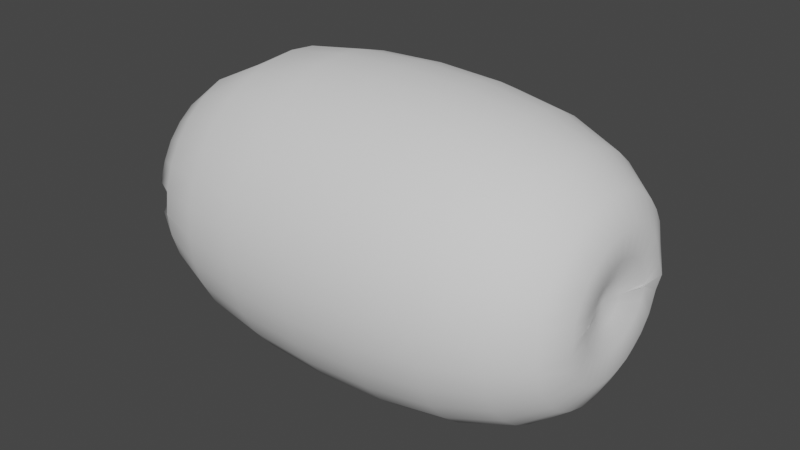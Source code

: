 # Source: boss_2.blend  (saved by Blender 3.6.11; exported with 4.5.12 LTS)
import bpy
from mathutils import Matrix  # noqa: F401  (used for matrix-valued properties, if any)

bpy.ops.wm.read_factory_settings(use_empty=True)
scene = bpy.context.scene
scene.name = 'Scene'

# ---- collections
col_collection = bpy.data.collections.new('Collection'); scene.collection.children.link(col_collection)

# ---- world
world_world = bpy.data.worlds.new('World'); scene.world = world_world
world_world.use_nodes = True; world_world.node_tree.nodes.clear()
_N = world_world.node_tree.nodes; _L = world_world.node_tree.links
n0 = _N.new('ShaderNodeOutputWorld'); n0.name = 'World Output'; n0.location = (300, 300)
n1 = _N.new('ShaderNodeBackground'); n1.name = 'Background'; n1.location = (10, 300)
n1.inputs[0].default_value = (0.05088, 0.05088, 0.05088, 1.0)
_L.new(n1.outputs[0], n0.inputs[0])
n0.is_active_output = True
world_world.color = (0.05088, 0.05088, 0.05088)
world_world.use_sun_shadow = False
world_world.sun_shadow_jitter_overblur = 0.0

# ---- meshes
me_sphere_001 = bpy.data.meshes.new('Sphere.001')
me_sphere_001.from_pydata([(0.0, 0.4683, 1.507), (0.0, 0.7927, 1.188), (0.0, 0.9808, 0.4377), (0.0, 1.0, 1.763e-08), (0.0, 0.9808, -0.4377), (0.0, 0.7953, -1.188), (0.0, 0.0, 1.405), (0.0, -0.1273, 1.436), (0.005544, -0.2792, 1.488), (0.0, -0.4471, 1.503), (0.0, -0.6222, 1.405), (0.0, -0.7927, 1.188), (0.0, -0.9143, 0.8469), (0.0, -0.9808, 0.4377), (0.0, -1.0, 9.256e-09), (0.0, -0.9808, -0.4377), (0.0, -0.9173, -0.8524), (0.004973, -0.805, -1.188), (0.0, -0.6462, -1.35), (0.0, -0.4749, -1.407), (0.0, -0.3336, -1.424), (0.006184, -0.1365, -1.282), (-0.02484, -0.1249, 1.436), (-0.01569, -0.3052, 1.488), (-0.08692, -0.437, 1.496), (-0.1383, -0.6138, 1.405), (-0.1547, -0.7775, 1.188), (-0.179, -0.8997, 0.8524), (-0.1913, -0.9619, 0.4377), (-0.1951, -0.9808, -6.812e-10), (-0.1913, -0.9619, -0.4377), (-0.179, -0.8997, -0.8524), (-0.1531, -0.7852, -1.188), (-0.1076, -0.66, -1.404), (-0.06439, -0.4851, -1.458), (-0.007102, -0.3241, -1.44), (-0.009383, -0.1364, -1.307), (-0.04873, -0.1176, 1.436), (-0.08463, -0.2765, 1.488), (-0.1973, -0.4047, 1.496), (-0.2457, -0.5786, 1.405), (-0.3034, -0.7324, 1.188), (-0.3511, -0.8475, 0.8524), (-0.3753, -0.9061, 0.4377), (-0.3827, -0.9239, -1.829e-08), (-0.3753, -0.9061, -0.4377), (-0.3511, -0.8475, -0.8524), (-0.3033, -0.737, -1.188), (-0.2352, -0.6152, -1.403), (-0.1529, -0.464, -1.48), (-0.06224, -0.3033, -1.469), (-0.02523, -0.131, -1.329), (-0.07074, -0.1059, 1.436), (-0.1266, -0.2616, 1.488), (-0.2475, -0.3602, 1.496), (-0.348, -0.5208, 1.405), (-0.4404, -0.6591, 1.188), (-0.5096, -0.7627, 0.8524), (-0.5449, -0.8155, 0.4377), (-0.5556, -0.8315, -3.452e-08), (-0.5449, -0.8155, -0.4377), (-0.5096, -0.7627, -0.8524), (-0.4409, -0.6615, -1.188), (-0.3502, -0.5509, -1.405), (-0.2382, -0.4208, -1.496), (-0.1161, -0.2753, -1.486), (-0.03864, -0.1203, -1.354), (-0.09004, -0.09004, 1.436), (-0.1799, -0.2149, 1.488), (-0.315, -0.315, 1.496), (-0.4429, -0.4429, 1.405), (-0.5605, -0.5605, 1.188), (-0.6487, -0.6487, 0.8524), (-0.6935, -0.6935, 0.4377), (-0.7071, -0.7071, -4.875e-08), (-0.6935, -0.6935, -0.4377), (-0.6487, -0.6487, -0.8524), (-0.561, -0.5615, -1.188), (-0.4499, -0.4651, -1.405), (-0.3156, -0.3546, -1.496), (-0.1677, -0.2324, -1.488), (-0.05032, -0.1038, -1.38), (-0.009438, -0.00181, -1.229), (-0.1059, -0.07074, 1.436), (-0.2144, -0.1741, 1.488), (-0.3704, -0.2407, 1.496), (-0.5208, -0.348, 1.405), (-0.6591, -0.4404, 1.188), (-0.7627, -0.5096, 0.8524), (-0.8155, -0.5449, 0.4377), (-0.8315, -0.5556, -6.042e-08), (-0.8155, -0.5449, -0.4377), (-0.7627, -0.5096, -0.8524), (-0.6594, -0.4407, -1.188), (-0.5306, -0.3631, -1.405), (-0.3781, -0.276, -1.496), (-0.2102, -0.1804, -1.488), (-0.06039, -0.08168, -1.403), (-0.1176, -0.04873, 1.436), (-0.2455, -0.1166, 1.488), (-0.4116, -0.1705, 1.496), (-0.5786, -0.2393, 1.405), (-0.7324, -0.3034, 1.188), (-0.8475, -0.3511, 0.8524), (-0.9061, -0.3753, 0.4377), (-0.9239, -0.3827, -6.909e-08), (-0.9061, -0.3753, -0.4377), (-0.8475, -0.3511, -0.8524), (-0.7321, -0.3031, -1.188), (-0.5829, -0.2412, -1.378), (-0.4239, -0.1881, -1.496), (-0.2416, -0.122, -1.488), (-0.07068, -0.05461, -1.415), (-0.1249, -0.02484, 1.436), (-0.2638, -0.05729, 1.488), (-0.437, -0.08692, 1.496), (-0.6143, -0.1218, 1.405), (-0.7775, -0.1547, 1.188), (-0.8997, -0.179, 0.8524), (-0.9619, -0.1913, 0.4377), (-0.9808, -0.1951, -7.444e-08), (-0.9619, -0.1913, -0.4377), (-0.8997, -0.179, -0.8524), (-0.7498, -0.1463, -1.149), (-0.5995, -0.116, -1.32), (-0.4517, -0.09395, -1.496), (-0.2608, -0.05923, -1.488), (-0.07856, -0.02458, -1.419), (-0.1273, 1.216e-08, 1.436), (-0.2698, 0.003653, 1.488), (-0.4455, 1.195e-07, 1.496), (-0.6263, -3.024e-06, 1.405), (-0.7927, 1.563e-07, 1.188), (-0.9173, 1.48e-08, 0.8524), (-0.9808, 2.682e-07, 0.4377), (-1.0, 4.47e-07, -7.624e-08), (-0.9808, 2.682e-07, -0.4377), (-0.9173, 1.48e-08, -0.8524), (-0.7469, -0.004327, -1.126), (-0.6007, -0.004838, -1.291), (-0.4608, 0.003034, -1.496), (-0.2673, 0.005531, -1.488), (-0.08107, 0.006759, -1.421), (-0.1249, 0.02484, 1.436), (-0.2693, 0.05397, 1.488), (-0.437, 0.08692, 1.496), (-0.6143, 0.1221, 1.405), (-0.7775, 0.1547, 1.188), (-0.8997, 0.179, 0.8524), (-0.9619, 0.1913, 0.4377), (-0.9808, 0.1951, -7.444e-08), (-0.9619, 0.1913, -0.4377), (-0.8997, 0.179, -0.8524), (-0.7595, 0.1457, -1.163), (-0.601, 0.1106, -1.328), (-0.451, 0.09955, -1.496), (-0.261, 0.07004, -1.488), (-0.0779, 0.03808, -1.422), (-0.1176, 0.04873, 1.436), (-0.2459, 0.1234, 1.488), (-0.4116, 0.1705, 1.496), (-0.5786, 0.2397, 1.405), (-0.7324, 0.3034, 1.188), (-0.8475, 0.3511, 0.8524), (-0.9061, 0.3753, 0.4377), (-0.9239, 0.3827, -6.909e-08), (-0.9061, 0.3753, -0.4377), (-0.8475, 0.3511, -0.8524), (-0.7324, 0.3034, -1.188), (-0.5833, 0.2424, -1.389), (-0.4228, 0.1923, -1.496), (-0.2422, 0.1321, -1.488), (-0.06914, 0.06805, -1.421), (-0.1059, 0.07074, 1.436), (-0.2144, 0.1831, 1.488), (-0.3704, 0.2384, 1.496), (-0.5208, 0.348, 1.405), (-0.6591, 0.4404, 1.188), (-0.7627, 0.5096, 0.8524), (-0.8155, 0.5449, 0.4377), (-0.8315, 0.5556, -6.042e-08), (-0.8155, 0.5449, -0.4377), (-0.7627, 0.5096, -0.8524), (-0.6591, 0.4404, -1.188), (-0.5279, 0.3607, -1.405), (-0.3771, 0.2782, -1.496), (-0.2115, 0.1895, -1.488), (-0.0552, 0.09542, -1.419), (-0.09004, 0.09004, 1.436), (-0.1809, 0.2196, 1.488), (-0.315, 0.315, 1.496), (-0.4429, 0.4429, 1.405), (-0.5605, 0.5605, 1.188), (-0.6487, 0.6487, 0.8524), (-0.6935, 0.6935, 0.4377), (-0.7071, 0.7071, -4.875e-08), (-0.6935, 0.6935, -0.4377), (-0.6487, 0.6487, -0.8524), (-0.5605, 0.5605, -1.188), (-0.4476, 0.4598, -1.405), (-0.3155, 0.3542, -1.496), (-0.17, 0.2402, -1.488), (-0.03814, 0.1184, -1.412), (-0.07074, 0.1059, 1.436), (-0.1275, 0.269, 1.488), (-0.2475, 0.3681, 1.496), (-0.3508, 0.5208, 1.405), (-0.4404, 0.6591, 1.188), (-0.5096, 0.7627, 0.8524), (-0.5449, 0.8155, 0.4377), (-0.5556, 0.8315, -3.452e-08), (-0.5449, 0.8155, -0.4377), (-0.5096, 0.7627, -0.8524), (-0.4404, 0.6591, -1.188), (-0.3496, 0.5399, -1.402), (-0.2427, 0.4095, -1.48), (-0.1197, 0.2818, -1.486), (-0.02304, 0.134, -1.393), (-0.04873, 0.1176, 1.436), (-0.08629, 0.2795, 1.488), (-0.2228, 0.3881, 1.496), (-0.2552, 0.5783, 1.405), (-0.3034, 0.7324, 1.188), (-0.3511, 0.8475, 0.8524), (-0.3753, 0.9061, 0.4377), (-0.3827, 0.9239, -1.829e-08), (-0.3753, 0.9061, -0.4377), (-0.3511, 0.8475, -0.8524), (-0.3034, 0.7326, -1.188), (-0.2376, 0.6007, -1.4), (-0.1712, 0.4276, -1.43), (-0.0694, 0.3052, -1.465), (-0.007786, 0.1429, -1.369), (-0.02484, 0.1249, 1.436), (-0.01774, 0.3107, 1.488), (-0.08692, 0.437, 1.496), (-0.1315, 0.6143, 1.405), (-0.1547, 0.7775, 1.188), (-0.179, 0.8997, 0.8524), (-0.1913, 0.9619, 0.4377), (-0.1951, 0.9808, -6.812e-10), (-0.1913, 0.9619, -0.4377), (-0.179, 0.8997, -0.8524), (-0.1545, 0.7783, -1.188), (-0.1128, 0.646, -1.405), (-0.09768, 0.4333, -1.392), (-0.02234, 0.3108, -1.432), (0.0, 0.1592, -1.346), (0.0, 0.1273, 1.436), (0.004875, 0.2795, 1.488), (0.0, 0.6308, 1.405), (0.0, 0.9173, 0.8524), (0.0, 0.9173, -0.8524), (0.0, 0.6281, -1.402), (0.0, 0.4656, -1.435), (0.0, 0.3113, -1.4), (0.0, 0.1718, -1.326), (0.08182, 0.6458, 1.368), (-0.01287, 0.7017, 0.5098), (-0.01287, 0.8697, 0.008956), (-0.01287, 0.8869, -0.2831), (-0.01287, 0.8697, -0.5751), (-0.01287, 0.7017, -1.076), (-0.2131, -0.2676, 1.359), (0.1054, 0.003323, 1.06), (0.0, -0.1188, 1.3), (0.08182, -0.172, 1.3), (0.08182, -0.3825, 1.359), (0.08182, -0.6263, 1.368), (0.1054, -0.7314, 1.059), (-0.01287, -0.7147, 0.5098), (-0.01287, -0.8261, 0.2857), (-0.01287, -0.8828, 0.008956), (-0.01287, -0.8999, -0.2831), (-0.01287, -0.8828, -0.5751), (-0.01287, -0.8261, -0.8519), (-0.01287, -0.7147, -1.076), (-0.01287, -0.5661, -1.221), (-0.01287, -0.4046, -1.281), (-0.01287, -0.252, -1.276), (-0.01287, -0.1203, -1.241), (0.04412, -0.1685, 1.3), (0.0, -0.3749, 1.359), (0.0, -0.614, 1.368), (-0.02228, -0.7173, 1.059), (-0.1391, -0.7011, 0.5098), (-0.1608, -0.8103, 0.2857), (-0.1719, -0.8659, 0.008956), (-0.1752, -0.8828, -0.2831), (-0.1719, -0.8659, -0.5751), (-0.1608, -0.8103, -0.8519), (-0.1391, -0.7011, -1.076), (-0.1101, -0.5553, -1.221), (-0.07859, -0.3969, -1.281), (-0.04883, -0.2473, -1.276), (-0.02313, -0.1181, -1.241), (0.007859, -0.1582, 1.3), (-0.07777, -0.3526, 1.359), (-0.177, -0.5778, 1.368), (-0.1601, -0.6755, 1.059), (-0.272, -0.6608, 0.5098), (-0.3146, -0.7637, 0.2857), (-0.3363, -0.8161, 0.008956), (-0.3428, -0.8319, -0.2831), (-0.3363, -0.8161, -0.5751), (-0.3146, -0.7637, -0.8519), (-0.272, -0.6608, -1.076), (-0.2151, -0.5235, -1.221), (-0.1533, -0.3743, -1.281), (-0.09487, -0.2333, -1.276), (-0.04448, -0.1116, -1.241), (0.0, -0.1414, 1.3), (-0.1499, -0.3164, 1.359), (-0.2939, -0.5191, 1.368), (-0.2871, -0.6076, 1.059), (-0.3944, -0.5954, 0.5098), (-0.4563, -0.688, 0.2857), (-0.4878, -0.7351, 0.008956), (-0.4973, -0.7494, -0.2831), (-0.4878, -0.7351, -0.5751), (-0.4563, -0.688, -0.8519), (-0.3944, -0.5954, -1.076), (-0.3118, -0.4718, -1.221), (-0.2221, -0.3375, -1.281), (-0.1373, -0.2106, -1.276), (-0.06414, -0.1011, -1.241), (0.0, -0.1188, 1.3), (-0.2131, -0.2676, 1.359), (-0.3964, -0.44, 1.368), (-0.3985, -0.5162, 1.059), (-0.5017, -0.5073, 0.5098), (-0.5805, -0.586, 0.2857), (-0.6205, -0.6261, 0.008956), (-0.6327, -0.6383, -0.2831), (-0.6205, -0.6261, -0.5751), (-0.5805, -0.586, -0.8519), (-0.5017, -0.5073, -1.076), (-0.3966, -0.4022, -1.221), (-0.2824, -0.288, -1.281), (-0.1745, -0.1801, -1.276), (-0.08138, -0.08697, -1.241), (-0.01287, -0.006524, -1.221), (-0.07888, -0.09124, 1.3), (-0.2649, -0.2081, 1.359), (-0.4805, -0.3436, 1.368), (-0.4899, -0.4049, 1.059), (-0.5898, -0.4, 0.5098), (-0.6824, -0.4619, 0.2857), (-0.7295, -0.4933, 0.008956), (-0.7438, -0.5029, -0.2831), (-0.7295, -0.4933, -0.5751), (-0.6824, -0.4619, -0.8519), (-0.5898, -0.4, -1.076), (-0.4662, -0.3174, -1.221), (-0.3319, -0.2277, -1.281), (-0.205, -0.1429, -1.276), (-0.09553, -0.06973, -1.241), (-0.09674, -0.05981, 1.3), (-0.3035, -0.1403, 1.359), (-0.543, -0.2336, 1.368), (-0.5578, -0.2779, 1.059), (-0.6553, -0.2775, 0.5098), (-0.7581, -0.3202, 0.2857), (-0.8105, -0.3418, 0.008956), (-0.8263, -0.3484, -0.2831), (-0.8105, -0.3418, -0.5751), (-0.7581, -0.3202, -0.8519), (-0.6553, -0.2775, -1.076), (-0.5179, -0.2207, -1.221), (-0.3687, -0.1588, -1.281), (-0.2277, -0.1005, -1.276), (-0.106, -0.05006, -1.241), (-0.1077, -0.02571, 1.3), (-0.3272, -0.06676, 1.359), (-0.5814, -0.1143, 1.368), (-0.5996, -0.14, 1.059), (-0.6956, -0.1447, 0.5098), (-0.8048, -0.1664, 0.2857), (-0.8603, -0.1775, 0.008956), (-0.8772, -0.1808, -0.2831), (-0.8603, -0.1775, -0.5751), (-0.8048, -0.1664, -0.8519), (-0.6956, -0.1447, -1.076), (-0.5498, -0.1157, -1.221), (-0.3913, -0.08418, -1.281), (-0.2417, -0.05441, -1.276), (-0.1125, -0.02872, -1.241), (-0.1115, 0.009754, 1.3), (-0.3352, 0.009754, 1.359), (-0.5944, 0.009754, 1.368), (-0.6137, 0.003323, 1.059), (-0.7092, -0.006523, 0.5098), (-0.8205, -0.006524, 0.2857), (-0.8772, -0.006523, 0.008956), (-0.8944, -0.006523, -0.2831), (-0.8772, -0.006523, -0.5751), (-0.8205, -0.006524, -0.8519), (-0.7092, -0.006523, -1.076), (-0.5605, -0.006524, -1.221), (-0.399, -0.006524, -1.281), (-0.2464, -0.006524, -1.276), (-0.1147, -0.006524, -1.241), (-0.1077, 0.04522, 1.3), (-0.3272, 0.08627, 1.359), (-0.5814, 0.1338, 1.368), (-0.5996, 0.1467, 1.059), (-0.6956, 0.1316, 0.5098), (-0.8048, 0.1534, 0.2857), (-0.8603, 0.1644, 0.008956), (-0.8772, 0.1678, -0.2831), (-0.8603, 0.1644, -0.5751), (-0.8048, 0.1534, -0.8519), (-0.6956, 0.1316, -1.076), (-0.5498, 0.1026, -1.221), (-0.3913, 0.07113, -1.281), (-0.2417, 0.04136, -1.276), (-0.1125, 0.01567, -1.241), (-0.09674, 0.07932, 1.3), (-0.3035, 0.1598, 1.359), (-0.543, 0.2531, 1.368), (-0.5578, 0.2845, 1.059), (-0.6553, 0.2645, 0.5098), (-0.7581, 0.3071, 0.2857), (-0.8105, 0.3288, 0.008956), (-0.8263, 0.3354, -0.2831), (-0.8105, 0.3288, -0.5751), (-0.7581, 0.3071, -0.8519), (-0.6553, 0.2645, -1.076), (-0.5179, 0.2076, -1.221), (-0.3687, 0.1458, -1.281), (-0.2277, 0.08741, -1.276), (-0.106, 0.03701, -1.241), (-0.07888, 0.1107, 1.3), (-0.2649, 0.2277, 1.359), (-0.4805, 0.3631, 1.368), (-0.4899, 0.4115, 1.059), (-0.5898, 0.3869, 0.5098), (-0.6824, 0.4488, 0.2857), (-0.7295, 0.4803, 0.008956), (-0.7438, 0.4898, -0.2831), (-0.7295, 0.4803, -0.5751), (-0.6824, 0.4488, -0.8519), (-0.5898, 0.3869, -1.076), (-0.4662, 0.3044, -1.221), (-0.3319, 0.2146, -1.281), (-0.205, 0.1298, -1.276), (-0.09553, 0.05668, -1.241), (0.0, 0.1383, 1.3), (-0.2131, 0.2871, 1.359), (-0.3964, 0.4595, 1.368), (-0.3985, 0.5229, 1.059), (-0.5017, 0.4943, 0.5098), (-0.5805, 0.573, 0.2857), (-0.6205, 0.6131, 0.008956), (-0.6327, 0.6252, -0.2831), (-0.6205, 0.6131, -0.5751), (-0.5805, 0.573, -0.8519), (-0.5017, 0.4943, -1.076), (-0.3966, 0.3891, -1.221), (-0.2824, 0.2749, -1.281), (-0.1745, 0.167, -1.276), (-0.08138, 0.07392, -1.241), (0.0, 0.1609, 1.3), (-0.1499, 0.3359, 1.359), (-0.2939, 0.5386, 1.368), (-0.2871, 0.6142, 1.059), (-0.3944, 0.5823, 0.5098), (-0.4563, 0.6749, 0.2857), (-0.4878, 0.722, 0.008956), (-0.4973, 0.7363, -0.2831), (-0.4878, 0.722, -0.5751), (-0.4563, 0.6749, -0.8519), (-0.3944, 0.5823, -1.076), (-0.3118, 0.4587, -1.221), (-0.2221, 0.3244, -1.281), (-0.1373, 0.1976, -1.276), (-0.06414, 0.08807, -1.241), (0.007859, 0.1777, 1.3), (-0.07777, 0.3721, 1.359), (-0.177, 0.5974, 1.368), (-0.1601, 0.6821, 1.059), (-0.272, 0.6478, 0.5098), (-0.3146, 0.7507, 0.2857), (-0.3363, 0.803, 0.008956), (-0.3428, 0.8189, -0.2831), (-0.3363, 0.803, -0.5751), (-0.3146, 0.7507, -0.8519), (-0.272, 0.6478, -1.076), (-0.2151, 0.5104, -1.221), (-0.1533, 0.3612, -1.281), (-0.09487, 0.2203, -1.276), (-0.04448, 0.09858, -1.241), (0.04412, 0.188, 1.3), (0.0, 0.3944, 1.359), (0.0, 0.6335, 1.368), (-0.02228, 0.724, 1.059), (-0.1391, 0.6881, 0.5098), (-0.1608, 0.7973, 0.2857), (-0.1719, 0.8529, 0.008956), (-0.1752, 0.8697, -0.2831), (-0.1719, 0.8529, -0.5751), (-0.1608, 0.7973, -0.8519), (-0.1391, 0.6881, -1.076), (-0.1101, 0.5423, -1.221), (-0.07859, 0.3839, -1.281), (-0.04883, 0.2342, -1.276), (-0.02313, 0.1051, -1.241), (0.08182, 0.1915, 1.3), (0.08182, 0.402, 1.359), (0.1054, 0.7381, 1.059), (-0.01287, 0.813, 0.2857), (-0.01287, 0.813, -0.8519), (-0.01287, 0.553, -1.221), (-0.01287, 0.3915, -1.281), (-0.01287, 0.2389, -1.276), (-0.01287, 0.1072, -1.241), (-0.07888, -0.09124, 1.3), (-0.2649, -0.2081, 1.359), (-0.1115, 0.009754, 1.3), (-0.3352, 0.009754, 1.359), (-0.1077, 0.04522, 1.3), (-0.3272, 0.08627, 1.359), (-0.07888, 0.1107, 1.3), (-0.2649, 0.2277, 1.359), (0.0, 0.1383, 1.3), (-0.2131, 0.2871, 1.359), (0.0, -0.4489, 1.491), (0.0, -0.4489, 1.491), (0.0, -0.4489, 1.491), (0.0, -0.4489, 1.491), (-0.2208, -0.3604, 1.491), (-0.2208, -0.3604, 1.491), (-0.2208, -0.3604, 1.491), (-0.2208, -0.3604, 1.491), (-0.3474, -0.2154, 1.491), (-0.3474, -0.2154, 1.491), (-0.3474, -0.2154, 1.491), (-0.3474, -0.2154, 1.491), (-0.3474, 0.2379, 1.491), (-0.3474, 0.2379, 1.491), (-0.3474, 0.2379, 1.491), (-0.3474, 0.2379, 1.491), (-0.2208, 0.3829, 1.491), (-0.2208, 0.3829, 1.491), (-0.2208, 0.3829, 1.491), (-0.2208, 0.3829, 1.491), (0.0, 0.4713, 1.491), (0.0, 0.4713, 1.491), (0.0, 0.4713, 1.491), (0.0, 0.4713, 1.491), (-0.244, -0.03047, -1.276), (-0.3952, -0.04535, -1.281), (-0.8688, -0.092, 0.008956), (-0.8126, -0.08647, 0.2857), (-0.1136, -0.01762, -1.241), (-0.8858, -0.09367, -0.2831), (-0.1096, -0.007977, 1.3), (-0.8688, -0.092, -0.5751), (-0.3312, -0.0285, 1.359), (-0.8126, -0.08647, -0.8519), (-0.5879, -0.05229, 1.368), (-0.7024, -0.07561, -1.076), (-0.6066, -0.06835, 1.059), (-0.5551, -0.06111, -1.221), (-0.7024, -0.07561, 0.5098), (-0.5879, 0.07179, 1.368), (-0.3312, 0.04801, 1.359), (-0.7024, 0.06256, -1.076), (-0.8126, 0.07342, -0.8519), (-0.6066, 0.07499, 1.059), (-0.5551, 0.04806, -1.221), (-0.7024, 0.06256, 0.5098), (-0.3952, 0.0323, -1.281), (-0.8126, 0.07342, 0.2857), (-0.244, 0.01742, -1.276), (-0.8688, 0.07895, 0.008956), (-0.1136, 0.004573, -1.241), (-0.8858, 0.08062, -0.2831), (-0.8688, 0.07895, -0.5751), (-0.3312, 0.04801, 1.359), (-0.1096, 0.02749, 1.3), (-0.1096, 0.02749, 1.3), (-0.4053, -0.0359, 1.47), (-0.4053, -0.0359, 1.47), (-0.08809, -0.8914, -0.2831), (-0.08641, -0.8743, 0.008956), (0.06297, -0.1703, 1.3), (-0.01287, -0.1192, -1.241), (-0.08641, -0.8743, -0.5751), (0.04115, -0.3787, 1.359), (-0.08089, -0.8182, -0.8519), (0.01586, -0.6201, 1.368), (-0.07002, -0.7079, -1.076), (0.04939, -0.7244, 1.059), (-0.05552, -0.5607, -1.221), (-0.07002, -0.7079, 0.5098), (-0.03977, -0.4007, -1.281), (-0.08089, -0.8182, 0.2857), (-0.02488, -0.2496, -1.276)], [], [(14, 13, 28, 29), (7, 6, 22), (82, 21, 36), (15, 14, 29, 30), (8, 7, 22, 23), (16, 15, 30, 31), (9, 8, 23, 24), (17, 16, 31, 32), (10, 9, 24, 25), (18, 17, 32, 33), (11, 10, 25, 26), (19, 18, 33, 34), (12, 11, 26, 27), (20, 19, 34, 35), (13, 12, 27, 28), (21, 20, 35, 36), (33, 32, 47, 48), (26, 25, 40, 41), (34, 33, 48, 49), (27, 26, 41, 42), (35, 34, 49, 50), (28, 27, 42, 43), (36, 35, 50, 51), (29, 28, 43, 44), (22, 6, 37), (82, 36, 51), (30, 29, 44, 45), (23, 22, 37, 38), (31, 30, 45, 46), (24, 23, 38, 39), (32, 31, 46, 47), (25, 24, 39, 40), (82, 51, 66), (45, 44, 59, 60), (38, 37, 52, 53), (46, 45, 60, 61), (39, 38, 53, 54), (47, 46, 61, 62), (40, 39, 54, 55), (48, 47, 62, 63), (41, 40, 55, 56), (49, 48, 63, 64), (42, 41, 56, 57), (50, 49, 64, 65), (43, 42, 57, 58), (51, 50, 65, 66), (44, 43, 58, 59), (37, 6, 52), (64, 63, 78, 79), (57, 56, 71, 72), (65, 64, 79, 80), (58, 57, 72, 73), (66, 65, 80, 81), (59, 58, 73, 74), (52, 6, 67), (82, 66, 81), (60, 59, 74, 75), (53, 52, 67, 68), (61, 60, 75, 76), (54, 53, 68, 69), (62, 61, 76, 77), (55, 54, 69, 70), (63, 62, 77, 78), (56, 55, 70, 71), (68, 67, 83, 84), (76, 75, 91, 92), (69, 68, 84, 85), (77, 76, 92, 93), (70, 69, 85, 86), (78, 77, 93, 94), (71, 70, 86, 87), (79, 78, 94, 95), (72, 71, 87, 88), (80, 79, 95, 96), (73, 72, 88, 89), (81, 80, 96, 97), (74, 73, 89, 90), (67, 6, 83), (82, 81, 97), (75, 74, 90, 91), (88, 87, 102, 103), (96, 95, 110, 111), (89, 88, 103, 104), (97, 96, 111, 112), (90, 89, 104, 105), (83, 6, 98), (82, 97, 112), (91, 90, 105, 106), (84, 83, 98, 99), (92, 91, 106, 107), (85, 84, 99, 100), (93, 92, 107, 108), (86, 85, 100, 101), (94, 93, 108, 109), (87, 86, 101, 102), (95, 94, 109, 110), (107, 106, 121, 122), (100, 99, 114, 115), (108, 107, 122, 123), (101, 100, 115, 116), (109, 108, 123, 124), (102, 101, 116, 117), (110, 109, 124, 125), (103, 102, 117, 118), (111, 110, 125, 126), (104, 103, 118, 119), (112, 111, 126, 127), (105, 104, 119, 120), (98, 6, 113), (82, 112, 127), (106, 105, 120, 121), (99, 98, 113, 114), (126, 125, 140, 141), (119, 118, 133, 134), (127, 126, 141, 142), (120, 119, 134, 135), (113, 6, 128), (82, 127, 142), (121, 120, 135, 136), (114, 113, 128, 129), (122, 121, 136, 137), (115, 114, 129, 130), (123, 122, 137, 138), (116, 115, 130, 131), (124, 123, 138, 139), (117, 116, 131, 132), (125, 124, 139, 140), (118, 117, 132, 133), (130, 129, 144, 145), (138, 137, 152, 153), (131, 130, 145, 146), (139, 138, 153, 154), (132, 131, 146, 147), (140, 139, 154, 155), (133, 132, 147, 148), (141, 140, 155, 156), (134, 133, 148, 149), (142, 141, 156, 157), (135, 134, 149, 150), (128, 6, 143), (82, 142, 157), (136, 135, 150, 151), (129, 128, 143, 144), (137, 136, 151, 152), (149, 148, 163, 164), (157, 156, 171, 172), (150, 149, 164, 165), (143, 6, 158), (82, 157, 172), (151, 150, 165, 166), (144, 143, 158, 159), (152, 151, 166, 167), (145, 144, 159, 160), (153, 152, 167, 168), (146, 145, 160, 161), (154, 153, 168, 169), (147, 146, 161, 162), (155, 154, 169, 170), (148, 147, 162, 163), (156, 155, 170, 171), (168, 167, 182, 183), (161, 160, 175, 176), (169, 168, 183, 184), (162, 161, 176, 177), (170, 169, 184, 185), (163, 162, 177, 178), (171, 170, 185, 186), (164, 163, 178, 179), (172, 171, 186, 187), (165, 164, 179, 180), (158, 6, 173), (82, 172, 187), (166, 165, 180, 181), (159, 158, 173, 174), (167, 166, 181, 182), (160, 159, 174, 175), (187, 186, 201, 202), (180, 179, 194, 195), (173, 6, 188), (82, 187, 202), (181, 180, 195, 196), (174, 173, 188, 189), (182, 181, 196, 197), (175, 174, 189, 190), (183, 182, 197, 198), (176, 175, 190, 191), (184, 183, 198, 199), (177, 176, 191, 192), (185, 184, 199, 200), (178, 177, 192, 193), (186, 185, 200, 201), (179, 178, 193, 194), (199, 198, 213, 214), (192, 191, 206, 207), (200, 199, 214, 215), (193, 192, 207, 208), (201, 200, 215, 216), (194, 193, 208, 209), (202, 201, 216, 217), (195, 194, 209, 210), (188, 6, 203), (82, 202, 217), (196, 195, 210, 211), (189, 188, 203, 204), (197, 196, 211, 212), (190, 189, 204, 205), (198, 197, 212, 213), (191, 190, 205, 206), (203, 6, 218), (82, 217, 232), (211, 210, 225, 226), (204, 203, 218, 219), (212, 211, 226, 227), (205, 204, 219, 220), (213, 212, 227, 228), (206, 205, 220, 221), (214, 213, 228, 229), (207, 206, 221, 222), (215, 214, 229, 230), (208, 207, 222, 223), (216, 215, 230, 231), (209, 208, 223, 224), (217, 216, 231, 232), (210, 209, 224, 225), (222, 221, 236, 237), (230, 229, 244, 245), (223, 222, 237, 238), (231, 230, 245, 246), (224, 223, 238, 239), (232, 231, 246, 247), (225, 224, 239, 240), (218, 6, 233), (82, 232, 247), (226, 225, 240, 241), (219, 218, 233, 234), (227, 226, 241, 242), (220, 219, 234, 235), (228, 227, 242, 243), (221, 220, 235, 236), (229, 228, 243, 244), (241, 240, 3, 4), (234, 233, 248, 249), (242, 241, 4, 252), (235, 234, 249, 0), (243, 242, 252, 5), (236, 235, 0, 250), (244, 243, 5, 253), (237, 236, 250, 1), (245, 244, 253, 254), (238, 237, 1, 251), (246, 245, 254, 255), (239, 238, 251, 2), (247, 246, 255, 256), (240, 239, 2, 3), (233, 6, 248), (82, 247, 256), (558, 583, 388), (263, 265, 516, 517), (584, 585, 287, 288), (266, 264, 281, 586), (341, 280, 587, 295), (588, 584, 288, 289), (589, 586, 281, 282), (590, 588, 289, 290), (591, 589, 282, 283), (592, 590, 290, 291), (593, 591, 283, 284), (594, 592, 291, 292), (595, 593, 284, 285), (596, 594, 292, 293), (597, 595, 285, 286), (598, 596, 293, 294), (585, 597, 286, 287), (587, 598, 294, 295), (292, 291, 306, 307), (285, 284, 299, 300), (293, 292, 307, 308), (286, 285, 300, 301), (294, 293, 308, 309), (287, 286, 301, 302), (295, 294, 309, 310), (288, 287, 302, 303), (281, 264, 296), (341, 295, 310), (289, 288, 303, 304), (312, 311, 530, 531), (290, 289, 304, 305), (283, 282, 297, 298), (291, 290, 305, 306), (284, 283, 298, 299), (341, 310, 325), (304, 303, 318, 319), (297, 296, 311, 312), (305, 304, 319, 320), (298, 297, 312, 313), (306, 305, 320, 321), (299, 298, 313, 314), (307, 306, 321, 322), (300, 299, 314, 315), (308, 307, 322, 323), (301, 300, 315, 316), (309, 308, 323, 324), (302, 301, 316, 317), (310, 309, 324, 325), (303, 302, 317, 318), (296, 264, 311), (323, 322, 337, 338), (316, 315, 330, 331), (324, 323, 338, 339), (317, 316, 331, 332), (325, 324, 339, 340), (318, 317, 332, 333), (311, 264, 326), (341, 325, 340), (319, 318, 333, 334), (358, 343, 535, 537), (320, 319, 334, 335), (313, 312, 327, 328), (321, 320, 335, 336), (314, 313, 328, 329), (322, 321, 336, 337), (315, 314, 329, 330), (448, 433, 523, 525), (335, 334, 350, 351), (328, 327, 343, 344), (336, 335, 351, 352), (329, 328, 344, 345), (337, 336, 352, 353), (330, 329, 345, 346), (338, 337, 353, 354), (331, 330, 346, 347), (339, 338, 354, 355), (332, 331, 347, 348), (340, 339, 355, 356), (333, 332, 348, 349), (326, 264, 342), (341, 340, 356), (334, 333, 349, 350), (347, 346, 361, 362), (355, 354, 369, 370), (348, 347, 362, 363), (356, 355, 370, 371), (349, 348, 363, 364), (342, 264, 357), (341, 356, 371), (350, 349, 364, 365), (417, 432, 540, 538), (351, 350, 365, 366), (344, 343, 358, 359), (352, 351, 366, 367), (345, 344, 359, 360), (353, 352, 367, 368), (346, 345, 360, 361), (354, 353, 368, 369), (366, 365, 380, 381), (359, 358, 373, 374), (367, 366, 381, 382), (360, 359, 374, 375), (368, 367, 382, 383), (361, 360, 375, 376), (369, 368, 383, 384), (362, 361, 376, 377), (370, 369, 384, 385), (363, 362, 377, 378), (371, 370, 385, 386), (364, 363, 378, 379), (357, 264, 372), (341, 371, 386), (365, 364, 379, 380), (358, 357, 372, 373), (550, 551, 399, 400), (552, 553, 392, 393), (554, 550, 400, 401), (555, 552, 393, 394), (372, 264, 387, 556), (341, 386, 554, 401), (557, 555, 394, 395), (558, 556, 582, 583), (559, 557, 395, 396), (560, 558, 388, 389), (561, 559, 396, 397), (562, 560, 389, 390), (563, 561, 397, 398), (564, 562, 390, 391), (551, 563, 398, 399), (553, 564, 391, 392), (565, 566, 403, 404), (567, 568, 411, 412), (569, 565, 404, 405), (570, 567, 412, 413), (571, 569, 405, 406), (572, 570, 413, 414), (573, 571, 406, 407), (574, 572, 414, 415), (575, 573, 407, 408), (576, 574, 415, 416), (577, 575, 408, 409), (387, 264, 402, 580), (341, 401, 576, 416), (578, 577, 409, 410), (566, 388, 519, 579), (568, 578, 410, 411), (408, 407, 422, 423), (416, 415, 430, 431), (409, 408, 423, 424), (402, 264, 417), (341, 416, 431), (410, 409, 424, 425), (403, 402, 417, 418), (411, 410, 425, 426), (404, 403, 418, 419), (412, 411, 426, 427), (405, 404, 419, 420), (413, 412, 427, 428), (406, 405, 420, 421), (414, 413, 428, 429), (407, 406, 421, 422), (415, 414, 429, 430), (427, 426, 441, 442), (420, 419, 434, 435), (428, 427, 442, 443), (421, 420, 435, 436), (429, 428, 443, 444), (422, 421, 436, 437), (430, 429, 444, 445), (423, 422, 437, 438), (431, 430, 445, 446), (424, 423, 438, 439), (417, 264, 432), (341, 431, 446), (425, 424, 439, 440), (343, 342, 534, 535), (426, 425, 440, 441), (419, 418, 433, 434), (446, 445, 460, 461), (439, 438, 453, 454), (432, 264, 447), (341, 446, 461), (440, 439, 454, 455), (326, 342, 516, 265), (441, 440, 455, 456), (434, 433, 448, 449), (442, 441, 456, 457), (435, 434, 449, 450), (443, 442, 457, 458), (436, 435, 450, 451), (444, 443, 458, 459), (437, 436, 451, 452), (445, 444, 459, 460), (438, 437, 452, 453), (458, 457, 472, 473), (451, 450, 465, 466), (459, 458, 473, 474), (452, 451, 466, 467), (460, 459, 474, 475), (453, 452, 467, 468), (461, 460, 475, 476), (454, 453, 468, 469), (447, 264, 462), (341, 461, 476), (455, 454, 469, 470), (326, 327, 533, 532), (456, 455, 470, 471), (449, 448, 463, 464), (457, 456, 471, 472), (450, 449, 464, 465), (462, 264, 477), (341, 476, 491), (470, 469, 484, 485), (463, 462, 477, 478), (471, 470, 485, 486), (464, 463, 478, 479), (472, 471, 486, 487), (465, 464, 479, 480), (473, 472, 487, 488), (466, 465, 480, 481), (474, 473, 488, 489), (467, 466, 481, 482), (475, 474, 489, 490), (468, 467, 482, 483), (476, 475, 490, 491), (469, 468, 483, 484), (481, 480, 495, 496), (489, 488, 503, 504), (482, 481, 496, 497), (490, 489, 504, 505), (483, 482, 497, 498), (491, 490, 505, 506), (484, 483, 498, 499), (477, 264, 492), (341, 491, 506), (485, 484, 499, 500), (357, 358, 537, 536), (486, 485, 500, 501), (479, 478, 493, 494), (487, 486, 501, 502), (480, 479, 494, 495), (488, 487, 502, 503), (500, 499, 260, 261), (493, 492, 507, 508), (501, 500, 261, 511), (494, 493, 508, 257), (502, 501, 511, 262), (495, 494, 257, 509), (503, 502, 262, 512), (496, 495, 509, 258), (504, 503, 512, 513), (497, 496, 258, 510), (505, 504, 513, 514), (498, 497, 510, 259), (506, 505, 514, 515), (499, 498, 259, 260), (492, 264, 507), (341, 506, 515), (523, 522, 524, 525), (377, 376, 564, 553), (447, 448, 525, 524), (432, 447, 524, 522), (342, 343, 517, 516), (580, 402, 520, 581), (343, 327, 263, 517), (402, 403, 521, 520), (327, 326, 265, 263), (433, 432, 522, 523), (527, 526, 528, 529), (531, 530, 532, 533), (535, 534, 536, 537), (539, 538, 540, 541), (543, 542, 544, 545), (547, 546, 548, 549), (311, 326, 532, 530), (296, 297, 529, 528), (492, 493, 549, 548), (282, 281, 526, 527), (478, 477, 546, 547), (477, 492, 548, 546), (433, 418, 539, 541), (327, 312, 531, 533), (462, 463, 545, 544), (281, 296, 528, 526), (448, 447, 542, 543), (432, 433, 541, 540), (493, 478, 547, 549), (447, 462, 544, 542), (418, 417, 538, 539), (297, 282, 527, 529), (342, 357, 536, 534), (463, 448, 543, 545), (384, 383, 563, 551), (376, 375, 562, 564), (383, 382, 561, 563), (375, 374, 560, 562), (382, 381, 559, 561), (374, 373, 558, 560), (381, 380, 557, 559), (373, 372, 556, 558), (380, 379, 555, 557), (379, 378, 552, 555), (386, 385, 550, 554), (378, 377, 553, 552), (385, 384, 551, 550), (396, 395, 578, 568), (403, 566, 579, 521), (395, 394, 577, 578), (394, 393, 575, 577), (401, 400, 574, 576), (393, 392, 573, 575), (400, 399, 572, 574), (392, 391, 571, 573), (399, 398, 570, 572), (391, 390, 569, 571), (398, 397, 567, 570), (390, 389, 565, 569), (397, 396, 568, 567), (389, 388, 566, 565), (387, 580, 581, 518), (579, 519, 583, 388), (521, 579, 581, 520), (583, 582, 581, 579), (581, 582, 556, 387), (280, 279, 598, 587), (272, 271, 597, 585), (279, 278, 596, 598), (271, 270, 595, 597), (278, 277, 594, 596), (270, 269, 593, 595), (277, 276, 592, 594), (269, 268, 591, 593), (276, 275, 590, 592), (268, 267, 589, 591), (275, 274, 588, 590), (267, 266, 586, 589), (274, 273, 584, 588), (273, 272, 585, 584)])
me_sphere_001.polygons.foreach_set('use_smooth', [True] * 594)
_uv = me_sphere_001.uv_layers.new(name='UVMap')
_uv.uv.foreach_set('vector', [0.25, 0.5, 0.25, 0.5625, 0.2188, 0.5625, 0.2187, 0.5, 0.25, 0.9375, 0.2344, 1.0, 0.2188, 0.9375, 0.2344, 0.0, 0.25, 0.0625, 0.2188, 0.0625, 0.25, 0.4375, 0.25, 0.5, 0.2187, 0.5, 0.2188, 0.4375, 0.25, 0.875, 0.25, 0.9375, 0.2188, 0.9375, 0.2188, 0.875, 0.25, 0.375, 0.25, 0.4375, 0.2188, 0.4375, 0.2188, 0.375, 0.25, 0.8125, 0.25, 0.875, 0.2188, 0.875, 0.2188, 0.8125, 0.25, 0.3125, 0.25, 0.375, 0.2188, 0.375, 0.2188, 0.3125, 0.25, 0.75, 0.25, 0.8125, 0.2188, 0.8125, 0.2188, 0.75, 0.25, 0.25, 0.25, 0.3125, 0.2188, 0.3125, 0.2188, 0.25, 0.25, 0.6875, 0.25, 0.75, 0.2188, 0.75, 0.2188, 0.6875, 0.25, 0.1875, 0.25, 0.25, 0.2188, 0.25, 0.2188, 0.1875, 0.25, 0.625, 0.25, 0.6875, 0.2188, 0.6875, 0.2188, 0.625, 0.25, 0.125, 0.25, 0.1875, 0.2188, 0.1875, 0.2188, 0.125, 0.25, 0.5625, 0.25, 0.625, 0.2188, 0.625, 0.2188, 0.5625, 0.25, 0.0625, 0.25, 0.125, 0.2188, 0.125, 0.2188, 0.0625, 0.2188, 0.25, 0.2188, 0.3125, 0.1875, 0.3125, 0.1875, 0.25, 0.2188, 0.6875, 0.2188, 0.75, 0.1875, 0.75, 0.1875, 0.6875, 0.2188, 0.1875, 0.2188, 0.25, 0.1875, 0.25, 0.1875, 0.1875, 0.2188, 0.625, 0.2188, 0.6875, 0.1875, 0.6875, 0.1875, 0.625, 0.2188, 0.125, 0.2188, 0.1875, 0.1875, 0.1875, 0.1875, 0.125, 0.2188, 0.5625, 0.2188, 0.625, 0.1875, 0.625, 0.1875, 0.5625, 0.2188, 0.0625, 0.2188, 0.125, 0.1875, 0.125, 0.1875, 0.0625, 0.2187, 0.5, 0.2188, 0.5625, 0.1875, 0.5625, 0.1875, 0.5, 0.2188, 0.9375, 0.2031, 1.0, 0.1875, 0.9375, 0.2031, 0.0, 0.2188, 0.0625, 0.1875, 0.0625, 0.2188, 0.4375, 0.2187, 0.5, 0.1875, 0.5, 0.1875, 0.4375, 0.2188, 0.875, 0.2188, 0.9375, 0.1875, 0.9375, 0.1875, 0.875, 0.2188, 0.375, 0.2188, 0.4375, 0.1875, 0.4375, 0.1875, 0.375, 0.2188, 0.8125, 0.2188, 0.875, 0.1875, 0.875, 0.1875, 0.8125, 0.2188, 0.3125, 0.2188, 0.375, 0.1875, 0.375, 0.1875, 0.3125, 0.2188, 0.75, 0.2188, 0.8125, 0.1875, 0.8125, 0.1875, 0.75, 0.1719, 0.0, 0.1875, 0.0625, 0.1563, 0.0625, 0.1875, 0.4375, 0.1875, 0.5, 0.1562, 0.5, 0.1562, 0.4375, 0.1875, 0.875, 0.1875, 0.9375, 0.1563, 0.9375, 0.1562, 0.875, 0.1875, 0.375, 0.1875, 0.4375, 0.1562, 0.4375, 0.1563, 0.375, 0.1875, 0.8125, 0.1875, 0.875, 0.1562, 0.875, 0.1562, 0.8125, 0.1875, 0.3125, 0.1875, 0.375, 0.1563, 0.375, 0.1562, 0.3125, 0.1875, 0.75, 0.1875, 0.8125, 0.1562, 0.8125, 0.1563, 0.75, 0.1875, 0.25, 0.1875, 0.3125, 0.1562, 0.3125, 0.1563, 0.25, 0.1875, 0.6875, 0.1875, 0.75, 0.1563, 0.75, 0.1562, 0.6875, 0.1875, 0.1875, 0.1875, 0.25, 0.1563, 0.25, 0.1562, 0.1875, 0.1875, 0.625, 0.1875, 0.6875, 0.1562, 0.6875, 0.1563, 0.625, 0.1875, 0.125, 0.1875, 0.1875, 0.1562, 0.1875, 0.1562, 0.125, 0.1875, 0.5625, 0.1875, 0.625, 0.1563, 0.625, 0.1562, 0.5625, 0.1875, 0.0625, 0.1875, 0.125, 0.1562, 0.125, 0.1563, 0.0625, 0.1875, 0.5, 0.1875, 0.5625, 0.1562, 0.5625, 0.1562, 0.5, 0.1875, 0.9375, 0.1719, 1.0, 0.1563, 0.9375, 0.1562, 0.1875, 0.1563, 0.25, 0.125, 0.25, 0.125, 0.1875, 0.1563, 0.625, 0.1562, 0.6875, 0.125, 0.6875, 0.125, 0.625, 0.1562, 0.125, 0.1562, 0.1875, 0.125, 0.1875, 0.125, 0.125, 0.1562, 0.5625, 0.1563, 0.625, 0.125, 0.625, 0.125, 0.5625, 0.1563, 0.0625, 0.1562, 0.125, 0.125, 0.125, 0.125, 0.0625, 0.1562, 0.5, 0.1562, 0.5625, 0.125, 0.5625, 0.125, 0.5, 0.1563, 0.9375, 0.1406, 1.0, 0.125, 0.9375, 0.1406, 0.0, 0.1563, 0.0625, 0.125, 0.0625, 0.1562, 0.4375, 0.1562, 0.5, 0.125, 0.5, 0.125, 0.4375, 0.1562, 0.875, 0.1563, 0.9375, 0.125, 0.9375, 0.125, 0.875, 0.1563, 0.375, 0.1562, 0.4375, 0.125, 0.4375, 0.125, 0.375, 0.1562, 0.8125, 0.1562, 0.875, 0.125, 0.875, 0.125, 0.8125, 0.1562, 0.3125, 0.1563, 0.375, 0.125, 0.375, 0.125, 0.3125, 0.1563, 0.75, 0.1562, 0.8125, 0.125, 0.8125, 0.125, 0.75, 0.1563, 0.25, 0.1562, 0.3125, 0.125, 0.3125, 0.125, 0.25, 0.1562, 0.6875, 0.1563, 0.75, 0.125, 0.75, 0.125, 0.6875, 0.125, 0.875, 0.125, 0.9375, 0.09375, 0.9375, 0.09375, 0.875, 0.125, 0.375, 0.125, 0.4375, 0.09375, 0.4375, 0.09375, 0.375, 0.125, 0.8125, 0.125, 0.875, 0.09375, 0.875, 0.09375, 0.8125, 0.125, 0.3125, 0.125, 0.375, 0.09375, 0.375, 0.09375, 0.3125, 0.125, 0.75, 0.125, 0.8125, 0.09375, 0.8125, 0.09375, 0.75, 0.125, 0.25, 0.125, 0.3125, 0.09375, 0.3125, 0.09375, 0.25, 0.125, 0.6875, 0.125, 0.75, 0.09375, 0.75, 0.09375, 0.6875, 0.125, 0.1875, 0.125, 0.25, 0.09375, 0.25, 0.09375, 0.1875, 0.125, 0.625, 0.125, 0.6875, 0.09375, 0.6875, 0.09375, 0.625, 0.125, 0.125, 0.125, 0.1875, 0.09375, 0.1875, 0.09375, 0.125, 0.125, 0.5625, 0.125, 0.625, 0.09375, 0.625, 0.09375, 0.5625, 0.125, 0.0625, 0.125, 0.125, 0.09375, 0.125, 0.09375, 0.0625, 0.125, 0.5, 0.125, 0.5625, 0.09375, 0.5625, 0.09375, 0.5, 0.125, 0.9375, 0.1094, 1.0, 0.09375, 0.9375, 0.1094, 0.0, 0.125, 0.0625, 0.09375, 0.0625, 0.125, 0.4375, 0.125, 0.5, 0.09375, 0.5, 0.09375, 0.4375, 0.09375, 0.625, 0.09375, 0.6875, 0.0625, 0.6875, 0.0625, 0.625, 0.09375, 0.125, 0.09375, 0.1875, 0.0625, 0.1875, 0.0625, 0.125, 0.09375, 0.5625, 0.09375, 0.625, 0.0625, 0.625, 0.0625, 0.5625, 0.09375, 0.0625, 0.09375, 0.125, 0.0625, 0.125, 0.0625, 0.0625, 0.09375, 0.5, 0.09375, 0.5625, 0.0625, 0.5625, 0.0625, 0.5, 0.09375, 0.9375, 0.07812, 1.0, 0.0625, 0.9375, 0.07812, 0.0, 0.09375, 0.0625, 0.0625, 0.0625, 0.09375, 0.4375, 0.09375, 0.5, 0.0625, 0.5, 0.0625, 0.4375, 0.09375, 0.875, 0.09375, 0.9375, 0.0625, 0.9375, 0.0625, 0.875, 0.09375, 0.375, 0.09375, 0.4375, 0.0625, 0.4375, 0.0625, 0.375, 0.09375, 0.8125, 0.09375, 0.875, 0.0625, 0.875, 0.0625, 0.8125, 0.09375, 0.3125, 0.09375, 0.375, 0.0625, 0.375, 0.0625, 0.3125, 0.09375, 0.75, 0.09375, 0.8125, 0.0625, 0.8125, 0.0625, 0.75, 0.09375, 0.25, 0.09375, 0.3125, 0.0625, 0.3125, 0.0625, 0.25, 0.09375, 0.6875, 0.09375, 0.75, 0.0625, 0.75, 0.0625, 0.6875, 0.09375, 0.1875, 0.09375, 0.25, 0.0625, 0.25, 0.0625, 0.1875, 0.0625, 0.375, 0.0625, 0.4375, 0.03125, 0.4375, 0.03125, 0.375, 0.0625, 0.8125, 0.0625, 0.875, 0.03125, 0.875, 0.03125, 0.8125, 0.0625, 0.3125, 0.0625, 0.375, 0.03125, 0.375, 0.03125, 0.3125, 0.0625, 0.75, 0.0625, 0.8125, 0.03125, 0.8125, 0.03125, 0.75, 0.0625, 0.25, 0.0625, 0.3125, 0.03125, 0.3125, 0.03125, 0.25, 0.0625, 0.6875, 0.0625, 0.75, 0.03125, 0.75, 0.03125, 0.6875, 0.0625, 0.1875, 0.0625, 0.25, 0.03125, 0.25, 0.03125, 0.1875, 0.0625, 0.625, 0.0625, 0.6875, 0.03125, 0.6875, 0.03125, 0.625, 0.0625, 0.125, 0.0625, 0.1875, 0.03125, 0.1875, 0.03125, 0.125, 0.0625, 0.5625, 0.0625, 0.625, 0.03125, 0.625, 0.03125, 0.5625, 0.0625, 0.0625, 0.0625, 0.125, 0.03125, 0.125, 0.03125, 0.0625, 0.0625, 0.5, 0.0625, 0.5625, 0.03125, 0.5625, 0.03125, 0.5, 0.0625, 0.9375, 0.04688, 1.0, 0.03125, 0.9375, 0.04688, 0.0, 0.0625, 0.0625, 0.03125, 0.0625, 0.0625, 0.4375, 0.0625, 0.5, 0.03125, 0.5, 0.03125, 0.4375, 0.0625, 0.875, 0.0625, 0.9375, 0.03125, 0.9375, 0.03125, 0.875, 0.03125, 0.125, 0.03125, 0.1875, 0.0, 0.1875, 0.0, 0.125, 0.03125, 0.5625, 0.03125, 0.625, 0.0, 0.625, 0.0, 0.5625, 0.03125, 0.0625, 0.03125, 0.125, 0.0, 0.125, 0.0, 0.0625, 0.03125, 0.5, 0.03125, 0.5625, 0.0, 0.5625, 0.0, 0.5, 0.03125, 0.9375, 0.01562, 1.0, 0.0, 0.9375, 0.01562, 0.0, 0.03125, 0.0625, 0.0, 0.0625, 0.03125, 0.4375, 0.03125, 0.5, 0.0, 0.5, 0.0, 0.4375, 0.03125, 0.875, 0.03125, 0.9375, 0.0, 0.9375, 0.0, 0.875, 0.03125, 0.375, 0.03125, 0.4375, 0.0, 0.4375, 0.0, 0.375, 0.03125, 0.8125, 0.03125, 0.875, 0.0, 0.875, 0.0, 0.8125, 0.03125, 0.3125, 0.03125, 0.375, 0.0, 0.375, 0.0, 0.3125, 0.03125, 0.75, 0.03125, 0.8125, 0.0, 0.8125, 0.0, 0.75, 0.03125, 0.25, 0.03125, 0.3125, 0.0, 0.3125, 0.0, 0.25, 0.03125, 0.6875, 0.03125, 0.75, 0.0, 0.75, 0.0, 0.6875, 0.03125, 0.1875, 0.03125, 0.25, 0.0, 0.25, 0.0, 0.1875, 0.03125, 0.625, 0.03125, 0.6875, 0.0, 0.6875, 0.0, 0.625, 1.0, 0.8125, 1.0, 0.875, 0.9687, 0.875, 0.9687, 0.8125, 1.0, 0.3125, 1.0, 0.375, 0.9688, 0.375, 0.9687, 0.3125, 1.0, 0.75, 1.0, 0.8125, 0.9687, 0.8125, 0.9688, 0.75, 1.0, 0.25, 1.0, 0.3125, 0.9687, 0.3125, 0.9688, 0.25, 1.0, 0.6875, 1.0, 0.75, 0.9688, 0.75, 0.9687, 0.6875, 1.0, 0.1875, 1.0, 0.25, 0.9688, 0.25, 0.9687, 0.1875, 1.0, 0.625, 1.0, 0.6875, 0.9687, 0.6875, 0.9688, 0.625, 1.0, 0.125, 1.0, 0.1875, 0.9687, 0.1875, 0.9687, 0.125, 1.0, 0.5625, 1.0, 0.625, 0.9688, 0.625, 0.9687, 0.5625, 1.0, 0.0625, 1.0, 0.125, 0.9687, 0.125, 0.9688, 0.0625, 1.0, 0.5, 1.0, 0.5625, 0.9687, 0.5625, 0.9687, 0.5, 1.0, 0.9375, 0.9844, 1.0, 0.9688, 0.9375, 0.9844, 0.0, 1.0, 0.0625, 0.9688, 0.0625, 1.0, 0.4375, 1.0, 0.5, 0.9687, 0.5, 0.9687, 0.4375, 1.0, 0.875, 1.0, 0.9375, 0.9688, 0.9375, 0.9687, 0.875, 1.0, 0.375, 1.0, 0.4375, 0.9687, 0.4375, 0.9688, 0.375, 0.9687, 0.5625, 0.9688, 0.625, 0.9375, 0.625, 0.9375, 0.5625, 0.9688, 0.0625, 0.9687, 0.125, 0.9375, 0.125, 0.9375, 0.0625, 0.9687, 0.5, 0.9687, 0.5625, 0.9375, 0.5625, 0.9375, 0.5, 0.9688, 0.9375, 0.9531, 1.0, 0.9375, 0.9375, 0.9531, 0.0, 0.9688, 0.0625, 0.9375, 0.0625, 0.9687, 0.4375, 0.9687, 0.5, 0.9375, 0.5, 0.9375, 0.4375, 0.9687, 0.875, 0.9688, 0.9375, 0.9375, 0.9375, 0.9375, 0.875, 0.9688, 0.375, 0.9687, 0.4375, 0.9375, 0.4375, 0.9375, 0.375, 0.9687, 0.8125, 0.9687, 0.875, 0.9375, 0.875, 0.9375, 0.8125, 0.9687, 0.3125, 0.9688, 0.375, 0.9375, 0.375, 0.9375, 0.3125, 0.9688, 0.75, 0.9687, 0.8125, 0.9375, 0.8125, 0.9375, 0.75, 0.9688, 0.25, 0.9687, 0.3125, 0.9375, 0.3125, 0.9375, 0.25, 0.9687, 0.6875, 0.9688, 0.75, 0.9375, 0.75, 0.9375, 0.6875, 0.9687, 0.1875, 0.9688, 0.25, 0.9375, 0.25, 0.9375, 0.1875, 0.9688, 0.625, 0.9687, 0.6875, 0.9375, 0.6875, 0.9375, 0.625, 0.9687, 0.125, 0.9687, 0.1875, 0.9375, 0.1875, 0.9375, 0.125, 0.9375, 0.3125, 0.9375, 0.375, 0.9062, 0.375, 0.9062, 0.3125, 0.9375, 0.75, 0.9375, 0.8125, 0.9062, 0.8125, 0.9062, 0.75, 0.9375, 0.25, 0.9375, 0.3125, 0.9062, 0.3125, 0.9062, 0.25, 0.9375, 0.6875, 0.9375, 0.75, 0.9062, 0.75, 0.9062, 0.6875, 0.9375, 0.1875, 0.9375, 0.25, 0.9062, 0.25, 0.9062, 0.1875, 0.9375, 0.625, 0.9375, 0.6875, 0.9062, 0.6875, 0.9062, 0.625, 0.9375, 0.125, 0.9375, 0.1875, 0.9062, 0.1875, 0.9062, 0.125, 0.9375, 0.5625, 0.9375, 0.625, 0.9062, 0.625, 0.9062, 0.5625, 0.9375, 0.0625, 0.9375, 0.125, 0.9062, 0.125, 0.9062, 0.0625, 0.9375, 0.5, 0.9375, 0.5625, 0.9062, 0.5625, 0.9062, 0.5, 0.9375, 0.9375, 0.9219, 1.0, 0.9062, 0.9375, 0.9219, 0.0, 0.9375, 0.0625, 0.9062, 0.0625, 0.9375, 0.4375, 0.9375, 0.5, 0.9062, 0.5, 0.9062, 0.4375, 0.9375, 0.875, 0.9375, 0.9375, 0.9062, 0.9375, 0.9062, 0.875, 0.9375, 0.375, 0.9375, 0.4375, 0.9062, 0.4375, 0.9062, 0.375, 0.9375, 0.8125, 0.9375, 0.875, 0.9062, 0.875, 0.9062, 0.8125, 0.9062, 0.0625, 0.9062, 0.125, 0.875, 0.125, 0.875, 0.0625, 0.9062, 0.5, 0.9062, 0.5625, 0.875, 0.5625, 0.875, 0.5, 0.9062, 0.9375, 0.8906, 1.0, 0.875, 0.9375, 0.8906, 0.0, 0.9062, 0.0625, 0.875, 0.0625, 0.9062, 0.4375, 0.9062, 0.5, 0.875, 0.5, 0.875, 0.4375, 0.9062, 0.875, 0.9062, 0.9375, 0.875, 0.9375, 0.875, 0.875, 0.9062, 0.375, 0.9062, 0.4375, 0.875, 0.4375, 0.875, 0.375, 0.9062, 0.8125, 0.9062, 0.875, 0.875, 0.875, 0.875, 0.8125, 0.9062, 0.3125, 0.9062, 0.375, 0.875, 0.375, 0.875, 0.3125, 0.9062, 0.75, 0.9062, 0.8125, 0.875, 0.8125, 0.875, 0.75, 0.9062, 0.25, 0.9062, 0.3125, 0.875, 0.3125, 0.875, 0.25, 0.9062, 0.6875, 0.9062, 0.75, 0.875, 0.75, 0.875, 0.6875, 0.9062, 0.1875, 0.9062, 0.25, 0.875, 0.25, 0.875, 0.1875, 0.9062, 0.625, 0.9062, 0.6875, 0.875, 0.6875, 0.875, 0.625, 0.9062, 0.125, 0.9062, 0.1875, 0.875, 0.1875, 0.875, 0.125, 0.9062, 0.5625, 0.9062, 0.625, 0.875, 0.625, 0.875, 0.5625, 0.875, 0.25, 0.875, 0.3125, 0.8437, 0.3125, 0.8438, 0.25, 0.875, 0.6875, 0.875, 0.75, 0.8438, 0.75, 0.8437, 0.6875, 0.875, 0.1875, 0.875, 0.25, 0.8438, 0.25, 0.8437, 0.1875, 0.875, 0.625, 0.875, 0.6875, 0.8437, 0.6875, 0.8438, 0.625, 0.875, 0.125, 0.875, 0.1875, 0.8437, 0.1875, 0.8438, 0.125, 0.875, 0.5625, 0.875, 0.625, 0.8438, 0.625, 0.8437, 0.5625, 0.875, 0.0625, 0.875, 0.125, 0.8438, 0.125, 0.8438, 0.0625, 0.875, 0.5, 0.875, 0.5625, 0.8437, 0.5625, 0.8437, 0.5, 0.875, 0.9375, 0.8594, 1.0, 0.8438, 0.9375, 0.8594, 0.0, 0.875, 0.0625, 0.8438, 0.0625, 0.875, 0.4375, 0.875, 0.5, 0.8437, 0.5, 0.8437, 0.4375, 0.875, 0.875, 0.875, 0.9375, 0.8438, 0.9375, 0.8438, 0.875, 0.875, 0.375, 0.875, 0.4375, 0.8437, 0.4375, 0.8438, 0.375, 0.875, 0.8125, 0.875, 0.875, 0.8438, 0.875, 0.8437, 0.8125, 0.875, 0.3125, 0.875, 0.375, 0.8438, 0.375, 0.8437, 0.3125, 0.875, 0.75, 0.875, 0.8125, 0.8437, 0.8125, 0.8438, 0.75, 0.8438, 0.9375, 0.8281, 1.0, 0.8125, 0.9375, 0.8281, 0.0, 0.8438, 0.0625, 0.8125, 0.0625, 0.8437, 0.4375, 0.8437, 0.5, 0.8125, 0.5, 0.8125, 0.4375, 0.8438, 0.875, 0.8438, 0.9375, 0.8125, 0.9375, 0.8125, 0.875, 0.8438, 0.375, 0.8437, 0.4375, 0.8125, 0.4375, 0.8125, 0.375, 0.8437, 0.8125, 0.8438, 0.875, 0.8125, 0.875, 0.8125, 0.8125, 0.8437, 0.3125, 0.8438, 0.375, 0.8125, 0.375, 0.8125, 0.3125, 0.8438, 0.75, 0.8437, 0.8125, 0.8125, 0.8125, 0.8125, 0.75, 0.8438, 0.25, 0.8437, 0.3125, 0.8125, 0.3125, 0.8125, 0.25, 0.8437, 0.6875, 0.8438, 0.75, 0.8125, 0.75, 0.8125, 0.6875, 0.8437, 0.1875, 0.8438, 0.25, 0.8125, 0.25, 0.8125, 0.1875, 0.8438, 0.625, 0.8437, 0.6875, 0.8125, 0.6875, 0.8125, 0.625, 0.8438, 0.125, 0.8437, 0.1875, 0.8125, 0.1875, 0.8125, 0.125, 0.8437, 0.5625, 0.8438, 0.625, 0.8125, 0.625, 0.8125, 0.5625, 0.8438, 0.0625, 0.8438, 0.125, 0.8125, 0.125, 0.8125, 0.0625, 0.8437, 0.5, 0.8437, 0.5625, 0.8125, 0.5625, 0.8125, 0.5, 0.8125, 0.6875, 0.8125, 0.75, 0.7812, 0.75, 0.7812, 0.6875, 0.8125, 0.1875, 0.8125, 0.25, 0.7812, 0.25, 0.7812, 0.1875, 0.8125, 0.625, 0.8125, 0.6875, 0.7812, 0.6875, 0.7812, 0.625, 0.8125, 0.125, 0.8125, 0.1875, 0.7812, 0.1875, 0.7812, 0.125, 0.8125, 0.5625, 0.8125, 0.625, 0.7812, 0.625, 0.7812, 0.5625, 0.8125, 0.0625, 0.8125, 0.125, 0.7812, 0.125, 0.7812, 0.0625, 0.8125, 0.5, 0.8125, 0.5625, 0.7812, 0.5625, 0.7812, 0.5, 0.8125, 0.9375, 0.7969, 1.0, 0.7812, 0.9375, 0.7969, 0.0, 0.8125, 0.0625, 0.7812, 0.0625, 0.8125, 0.4375, 0.8125, 0.5, 0.7812, 0.5, 0.7812, 0.4375, 0.8125, 0.875, 0.8125, 0.9375, 0.7812, 0.9375, 0.7812, 0.875, 0.8125, 0.375, 0.8125, 0.4375, 0.7812, 0.4375, 0.7812, 0.375, 0.8125, 0.8125, 0.8125, 0.875, 0.7812, 0.875, 0.7812, 0.8125, 0.8125, 0.3125, 0.8125, 0.375, 0.7812, 0.375, 0.7812, 0.3125, 0.8125, 0.75, 0.8125, 0.8125, 0.7812, 0.8125, 0.7812, 0.75, 0.8125, 0.25, 0.8125, 0.3125, 0.7812, 0.3125, 0.7812, 0.25, 0.7812, 0.4375, 0.7812, 0.5, 0.75, 0.5, 0.75, 0.4375, 0.7812, 0.875, 0.7812, 0.9375, 0.75, 0.9375, 0.75, 0.875, 0.7812, 0.375, 0.7812, 0.4375, 0.75, 0.4375, 0.75, 0.375, 0.7812, 0.8125, 0.7812, 0.875, 0.75, 0.875, 0.75, 0.8125, 0.7812, 0.3125, 0.7812, 0.375, 0.75, 0.375, 0.75, 0.3125, 0.7812, 0.75, 0.7812, 0.8125, 0.75, 0.8125, 0.75, 0.75, 0.7812, 0.25, 0.7812, 0.3125, 0.75, 0.3125, 0.75, 0.25, 0.7812, 0.6875, 0.7812, 0.75, 0.75, 0.75, 0.75, 0.6875, 0.7812, 0.1875, 0.7812, 0.25, 0.75, 0.25, 0.75, 0.1875, 0.7812, 0.625, 0.7812, 0.6875, 0.75, 0.6875, 0.75, 0.625, 0.7812, 0.125, 0.7812, 0.1875, 0.75, 0.1875, 0.75, 0.125, 0.7812, 0.5625, 0.7812, 0.625, 0.75, 0.625, 0.75, 0.5625, 0.7812, 0.0625, 0.7812, 0.125, 0.75, 0.125, 0.75, 0.0625, 0.7812, 0.5, 0.7812, 0.5625, 0.75, 0.5625, 0.75, 0.5, 0.7812, 0.9375, 0.7656, 1.0, 0.75, 0.9375, 0.7656, 0.0, 0.7812, 0.0625, 0.75, 0.0625, 0.01562, 0.875, 0.01562, 0.875, 0.0, 0.875, 0.125, 0.875, 0.125, 0.9375, 0.09375, 0.9375, 0.09375, 0.875, 0.2344, 0.5, 0.2344, 0.5625, 0.2188, 0.5625, 0.2187, 0.5, 0.25, 0.9375, 0.2344, 1.0, 0.2188, 0.9375, 0.2344, 0.9375, 0.2344, 0.0, 0.25, 0.0625, 0.2344, 0.0625, 0.2188, 0.0625, 0.2344, 0.4375, 0.2344, 0.5, 0.2187, 0.5, 0.2188, 0.4375, 0.2344, 0.875, 0.2344, 0.9375, 0.2188, 0.9375, 0.2188, 0.875, 0.2344, 0.375, 0.2344, 0.4375, 0.2188, 0.4375, 0.2188, 0.375, 0.2344, 0.8125, 0.2344, 0.875, 0.2188, 0.875, 0.2188, 0.8125, 0.2344, 0.3125, 0.2344, 0.375, 0.2188, 0.375, 0.2188, 0.3125, 0.2344, 0.75, 0.2344, 0.8125, 0.2188, 0.8125, 0.2188, 0.75, 0.2344, 0.25, 0.2344, 0.3125, 0.2188, 0.3125, 0.2188, 0.25, 0.2344, 0.6875, 0.2344, 0.75, 0.2188, 0.75, 0.2188, 0.6875, 0.2344, 0.1875, 0.2344, 0.25, 0.2188, 0.25, 0.2188, 0.1875, 0.2344, 0.625, 0.2344, 0.6875, 0.2188, 0.6875, 0.2188, 0.625, 0.2344, 0.125, 0.2344, 0.1875, 0.2188, 0.1875, 0.2188, 0.125, 0.2344, 0.5625, 0.2344, 0.625, 0.2188, 0.625, 0.2188, 0.5625, 0.2344, 0.0625, 0.2344, 0.125, 0.2188, 0.125, 0.2188, 0.0625, 0.2188, 0.25, 0.2188, 0.3125, 0.1875, 0.3125, 0.1875, 0.25, 0.2188, 0.6875, 0.2188, 0.75, 0.1875, 0.75, 0.1875, 0.6875, 0.2188, 0.1875, 0.2188, 0.25, 0.1875, 0.25, 0.1875, 0.1875, 0.2188, 0.625, 0.2188, 0.6875, 0.1875, 0.6875, 0.1875, 0.625, 0.2188, 0.125, 0.2188, 0.1875, 0.1875, 0.1875, 0.1875, 0.125, 0.2188, 0.5625, 0.2188, 0.625, 0.1875, 0.625, 0.1875, 0.5625, 0.2188, 0.0625, 0.2188, 0.125, 0.1875, 0.125, 0.1875, 0.0625, 0.2187, 0.5, 0.2188, 0.5625, 0.1875, 0.5625, 0.1875, 0.5, 0.2188, 0.9375, 0.2031, 1.0, 0.1875, 0.9375, 0.2031, 0.0, 0.2188, 0.0625, 0.1875, 0.0625, 0.2188, 0.4375, 0.2187, 0.5, 0.1875, 0.5, 0.1875, 0.4375, 0.1562, 0.875, 0.1563, 0.9375, 0.1563, 0.9375, 0.1562, 0.875, 0.2188, 0.375, 0.2188, 0.4375, 0.1875, 0.4375, 0.1875, 0.375, 0.2188, 0.8125, 0.2188, 0.875, 0.1875, 0.875, 0.1875, 0.8125, 0.2188, 0.3125, 0.2188, 0.375, 0.1875, 0.375, 0.1875, 0.3125, 0.2188, 0.75, 0.2188, 0.8125, 0.1875, 0.8125, 0.1875, 0.75, 0.1719, 0.0, 0.1875, 0.0625, 0.1563, 0.0625, 0.1875, 0.4375, 0.1875, 0.5, 0.1562, 0.5, 0.1562, 0.4375, 0.1875, 0.875, 0.1875, 0.9375, 0.1563, 0.9375, 0.1562, 0.875, 0.1875, 0.375, 0.1875, 0.4375, 0.1562, 0.4375, 0.1563, 0.375, 0.1875, 0.8125, 0.1875, 0.875, 0.1562, 0.875, 0.1562, 0.8125, 0.1875, 0.3125, 0.1875, 0.375, 0.1563, 0.375, 0.1562, 0.3125, 0.1875, 0.75, 0.1875, 0.8125, 0.1562, 0.8125, 0.1563, 0.75, 0.1875, 0.25, 0.1875, 0.3125, 0.1562, 0.3125, 0.1563, 0.25, 0.1875, 0.6875, 0.1875, 0.75, 0.1563, 0.75, 0.1562, 0.6875, 0.1875, 0.1875, 0.1875, 0.25, 0.1563, 0.25, 0.1562, 0.1875, 0.1875, 0.625, 0.1875, 0.6875, 0.1562, 0.6875, 0.1563, 0.625, 0.1875, 0.125, 0.1875, 0.1875, 0.1562, 0.1875, 0.1562, 0.125, 0.1875, 0.5625, 0.1875, 0.625, 0.1563, 0.625, 0.1562, 0.5625, 0.1875, 0.0625, 0.1875, 0.125, 0.1562, 0.125, 0.1563, 0.0625, 0.1875, 0.5, 0.1875, 0.5625, 0.1562, 0.5625, 0.1562, 0.5, 0.1875, 0.9375, 0.1719, 1.0, 0.1563, 0.9375, 0.1562, 0.1875, 0.1563, 0.25, 0.125, 0.25, 0.125, 0.1875, 0.1563, 0.625, 0.1562, 0.6875, 0.125, 0.6875, 0.125, 0.625, 0.1562, 0.125, 0.1562, 0.1875, 0.125, 0.1875, 0.125, 0.125, 0.1562, 0.5625, 0.1563, 0.625, 0.125, 0.625, 0.125, 0.5625, 0.1563, 0.0625, 0.1562, 0.125, 0.125, 0.125, 0.125, 0.0625, 0.1562, 0.5, 0.1562, 0.5625, 0.125, 0.5625, 0.125, 0.5, 0.1563, 0.9375, 0.1406, 1.0, 0.125, 0.9375, 0.1406, 0.0, 0.1563, 0.0625, 0.125, 0.0625, 0.1562, 0.4375, 0.1562, 0.5, 0.125, 0.5, 0.125, 0.4375, 0.0625, 0.875, 0.09375, 0.875, 0.09375, 0.875, 0.0625, 0.875, 0.1563, 0.375, 0.1562, 0.4375, 0.125, 0.4375, 0.125, 0.375, 0.1562, 0.8125, 0.1562, 0.875, 0.125, 0.875, 0.125, 0.8125, 0.1562, 0.3125, 0.1563, 0.375, 0.125, 0.375, 0.125, 0.3125, 0.1563, 0.75, 0.1562, 0.8125, 0.125, 0.8125, 0.125, 0.75, 0.1563, 0.25, 0.1562, 0.3125, 0.125, 0.3125, 0.125, 0.25, 0.1562, 0.6875, 0.1563, 0.75, 0.125, 0.75, 0.125, 0.6875, 0.875, 0.875, 0.9062, 0.875, 0.9062, 0.875, 0.875, 0.875, 0.125, 0.375, 0.125, 0.4375, 0.09375, 0.4375, 0.09375, 0.375, 0.125, 0.8125, 0.125, 0.875, 0.09375, 0.875, 0.09375, 0.8125, 0.125, 0.3125, 0.125, 0.375, 0.09375, 0.375, 0.09375, 0.3125, 0.125, 0.75, 0.125, 0.8125, 0.09375, 0.8125, 0.09375, 0.75, 0.125, 0.25, 0.125, 0.3125, 0.09375, 0.3125, 0.09375, 0.25, 0.125, 0.6875, 0.125, 0.75, 0.09375, 0.75, 0.09375, 0.6875, 0.125, 0.1875, 0.125, 0.25, 0.09375, 0.25, 0.09375, 0.1875, 0.125, 0.625, 0.125, 0.6875, 0.09375, 0.6875, 0.09375, 0.625, 0.125, 0.125, 0.125, 0.1875, 0.09375, 0.1875, 0.09375, 0.125, 0.125, 0.5625, 0.125, 0.625, 0.09375, 0.625, 0.09375, 0.5625, 0.125, 0.0625, 0.125, 0.125, 0.09375, 0.125, 0.09375, 0.0625, 0.125, 0.5, 0.125, 0.5625, 0.09375, 0.5625, 0.09375, 0.5, 0.125, 0.9375, 0.1094, 1.0, 0.09375, 0.9375, 0.1094, 0.0, 0.125, 0.0625, 0.09375, 0.0625, 0.125, 0.4375, 0.125, 0.5, 0.09375, 0.5, 0.09375, 0.4375, 0.09375, 0.625, 0.09375, 0.6875, 0.0625, 0.6875, 0.0625, 0.625, 0.09375, 0.125, 0.09375, 0.1875, 0.0625, 0.1875, 0.0625, 0.125, 0.09375, 0.5625, 0.09375, 0.625, 0.0625, 0.625, 0.0625, 0.5625, 0.09375, 0.0625, 0.09375, 0.125, 0.0625, 0.125, 0.0625, 0.0625, 0.09375, 0.5, 0.09375, 0.5625, 0.0625, 0.5625, 0.0625, 0.5, 0.09375, 0.9375, 0.07812, 1.0, 0.0625, 0.9375, 0.07812, 0.0, 0.09375, 0.0625, 0.0625, 0.0625, 0.09375, 0.4375, 0.09375, 0.5, 0.0625, 0.5, 0.0625, 0.4375, 0.9375, 0.9375, 0.9062, 0.9375, 0.9062, 0.9375, 0.9375, 0.9375, 0.09375, 0.375, 0.09375, 0.4375, 0.0625, 0.4375, 0.0625, 0.375, 0.09375, 0.8125, 0.09375, 0.875, 0.0625, 0.875, 0.0625, 0.8125, 0.09375, 0.3125, 0.09375, 0.375, 0.0625, 0.375, 0.0625, 0.3125, 0.09375, 0.75, 0.09375, 0.8125, 0.0625, 0.8125, 0.0625, 0.75, 0.09375, 0.25, 0.09375, 0.3125, 0.0625, 0.3125, 0.0625, 0.25, 0.09375, 0.6875, 0.09375, 0.75, 0.0625, 0.75, 0.0625, 0.6875, 0.09375, 0.1875, 0.09375, 0.25, 0.0625, 0.25, 0.0625, 0.1875, 0.0625, 0.375, 0.0625, 0.4375, 0.03125, 0.4375, 0.03125, 0.375, 0.0625, 0.8125, 0.0625, 0.875, 0.03125, 0.875, 0.03125, 0.8125, 0.0625, 0.3125, 0.0625, 0.375, 0.03125, 0.375, 0.03125, 0.3125, 0.0625, 0.75, 0.0625, 0.8125, 0.03125, 0.8125, 0.03125, 0.75, 0.0625, 0.25, 0.0625, 0.3125, 0.03125, 0.3125, 0.03125, 0.25, 0.0625, 0.6875, 0.0625, 0.75, 0.03125, 0.75, 0.03125, 0.6875, 0.0625, 0.1875, 0.0625, 0.25, 0.03125, 0.25, 0.03125, 0.1875, 0.0625, 0.625, 0.0625, 0.6875, 0.03125, 0.6875, 0.03125, 0.625, 0.0625, 0.125, 0.0625, 0.1875, 0.03125, 0.1875, 0.03125, 0.125, 0.0625, 0.5625, 0.0625, 0.625, 0.03125, 0.625, 0.03125, 0.5625, 0.0625, 0.0625, 0.0625, 0.125, 0.03125, 0.125, 0.03125, 0.0625, 0.0625, 0.5, 0.0625, 0.5625, 0.03125, 0.5625, 0.03125, 0.5, 0.0625, 0.9375, 0.04688, 1.0, 0.03125, 0.9375, 0.04688, 0.0, 0.0625, 0.0625, 0.03125, 0.0625, 0.0625, 0.4375, 0.0625, 0.5, 0.03125, 0.5, 0.03125, 0.4375, 0.0625, 0.875, 0.0625, 0.9375, 0.03125, 0.9375, 0.03125, 0.875, 0.01562, 0.125, 0.01562, 0.1875, 0.0, 0.1875, 0.0, 0.125, 0.01562, 0.5625, 0.01562, 0.625, 0.0, 0.625, 0.0, 0.5625, 0.01562, 0.0625, 0.01562, 0.125, 0.0, 0.125, 0.0, 0.0625, 0.01562, 0.5, 0.01562, 0.5625, 0.0, 0.5625, 0.0, 0.5, 0.03125, 0.9375, 0.01562, 1.0, 0.0, 0.9375, 0.01562, 0.9375, 0.01562, 0.0, 0.03125, 0.0625, 0.01562, 0.0625, 0.0, 0.0625, 0.01562, 0.4375, 0.01562, 0.5, 0.0, 0.5, 0.0, 0.4375, 0.01562, 0.875, 0.01562, 0.9375, 0.01562, 0.9375, 0.01562, 0.875, 0.01562, 0.375, 0.01562, 0.4375, 0.0, 0.4375, 0.0, 0.375, 0.01562, 0.8125, 0.01562, 0.875, 0.0, 0.875, 0.0, 0.8125, 0.01562, 0.3125, 0.01562, 0.375, 0.0, 0.375, 0.0, 0.3125, 0.01562, 0.75, 0.01562, 0.8125, 0.0, 0.8125, 0.0, 0.75, 0.01562, 0.25, 0.01562, 0.3125, 0.0, 0.3125, 0.0, 0.25, 0.01562, 0.6875, 0.01562, 0.75, 0.0, 0.75, 0.0, 0.6875, 0.01562, 0.1875, 0.01562, 0.25, 0.0, 0.25, 0.0, 0.1875, 0.01562, 0.625, 0.01562, 0.6875, 0.0, 0.6875, 0.0, 0.625, 0.9844, 0.8125, 0.9844, 0.875, 0.9687, 0.875, 0.9687, 0.8125, 0.9844, 0.3125, 0.9844, 0.375, 0.9688, 0.375, 0.9687, 0.3125, 0.9844, 0.75, 0.9844, 0.8125, 0.9687, 0.8125, 0.9688, 0.75, 0.9844, 0.25, 0.9844, 0.3125, 0.9687, 0.3125, 0.9688, 0.25, 0.9844, 0.6875, 0.9844, 0.75, 0.9688, 0.75, 0.9687, 0.6875, 0.9844, 0.1875, 0.9844, 0.25, 0.9688, 0.25, 0.9687, 0.1875, 0.9844, 0.625, 0.9844, 0.6875, 0.9687, 0.6875, 0.9688, 0.625, 0.9844, 0.125, 0.9844, 0.1875, 0.9687, 0.1875, 0.9687, 0.125, 0.9844, 0.5625, 0.9844, 0.625, 0.9688, 0.625, 0.9687, 0.5625, 0.9844, 0.0625, 0.9844, 0.125, 0.9687, 0.125, 0.9688, 0.0625, 0.9844, 0.5, 0.9844, 0.5625, 0.9687, 0.5625, 0.9687, 0.5, 1.0, 0.9375, 0.9844, 1.0, 0.9688, 0.9375, 0.9844, 0.9375, 0.9844, 0.0, 1.0, 0.0625, 0.9844, 0.0625, 0.9688, 0.0625, 0.9844, 0.4375, 0.9844, 0.5, 0.9687, 0.5, 0.9687, 0.4375, 0.9844, 0.875, 1.0, 0.875, 1.0, 0.875, 0.9844, 0.875, 0.9844, 0.375, 0.9844, 0.4375, 0.9687, 0.4375, 0.9688, 0.375, 0.9687, 0.5625, 0.9688, 0.625, 0.9375, 0.625, 0.9375, 0.5625, 0.9688, 0.0625, 0.9687, 0.125, 0.9375, 0.125, 0.9375, 0.0625, 0.9687, 0.5, 0.9687, 0.5625, 0.9375, 0.5625, 0.9375, 0.5, 0.9688, 0.9375, 0.9531, 1.0, 0.9375, 0.9375, 0.9531, 0.0, 0.9688, 0.0625, 0.9375, 0.0625, 0.9687, 0.4375, 0.9687, 0.5, 0.9375, 0.5, 0.9375, 0.4375, 0.9687, 0.875, 0.9688, 0.9375, 0.9375, 0.9375, 0.9375, 0.875, 0.9688, 0.375, 0.9687, 0.4375, 0.9375, 0.4375, 0.9375, 0.375, 0.9687, 0.8125, 0.9687, 0.875, 0.9375, 0.875, 0.9375, 0.8125, 0.9687, 0.3125, 0.9688, 0.375, 0.9375, 0.375, 0.9375, 0.3125, 0.9688, 0.75, 0.9687, 0.8125, 0.9375, 0.8125, 0.9375, 0.75, 0.9688, 0.25, 0.9687, 0.3125, 0.9375, 0.3125, 0.9375, 0.25, 0.9687, 0.6875, 0.9688, 0.75, 0.9375, 0.75, 0.9375, 0.6875, 0.9687, 0.1875, 0.9688, 0.25, 0.9375, 0.25, 0.9375, 0.1875, 0.9688, 0.625, 0.9687, 0.6875, 0.9375, 0.6875, 0.9375, 0.625, 0.9687, 0.125, 0.9687, 0.1875, 0.9375, 0.1875, 0.9375, 0.125, 0.9375, 0.3125, 0.9375, 0.375, 0.9062, 0.375, 0.9062, 0.3125, 0.9375, 0.75, 0.9375, 0.8125, 0.9062, 0.8125, 0.9062, 0.75, 0.9375, 0.25, 0.9375, 0.3125, 0.9062, 0.3125, 0.9062, 0.25, 0.9375, 0.6875, 0.9375, 0.75, 0.9062, 0.75, 0.9062, 0.6875, 0.9375, 0.1875, 0.9375, 0.25, 0.9062, 0.25, 0.9062, 0.1875, 0.9375, 0.625, 0.9375, 0.6875, 0.9062, 0.6875, 0.9062, 0.625, 0.9375, 0.125, 0.9375, 0.1875, 0.9062, 0.1875, 0.9062, 0.125, 0.9375, 0.5625, 0.9375, 0.625, 0.9062, 0.625, 0.9062, 0.5625, 0.9375, 0.0625, 0.9375, 0.125, 0.9062, 0.125, 0.9062, 0.0625, 0.9375, 0.5, 0.9375, 0.5625, 0.9062, 0.5625, 0.9062, 0.5, 0.9375, 0.9375, 0.9219, 1.0, 0.9062, 0.9375, 0.9219, 0.0, 0.9375, 0.0625, 0.9062, 0.0625, 0.9375, 0.4375, 0.9375, 0.5, 0.9062, 0.5, 0.9062, 0.4375, 0.09375, 0.875, 0.09375, 0.9375, 0.09375, 0.9375, 0.09375, 0.875, 0.9375, 0.375, 0.9375, 0.4375, 0.9062, 0.4375, 0.9062, 0.375, 0.9375, 0.8125, 0.9375, 0.875, 0.9062, 0.875, 0.9062, 0.8125, 0.9062, 0.0625, 0.9062, 0.125, 0.875, 0.125, 0.875, 0.0625, 0.9062, 0.5, 0.9062, 0.5625, 0.875, 0.5625, 0.875, 0.5, 0.9062, 0.9375, 0.8906, 1.0, 0.875, 0.9375, 0.8906, 0.0, 0.9062, 0.0625, 0.875, 0.0625, 0.9062, 0.4375, 0.9062, 0.5, 0.875, 0.5, 0.875, 0.4375, 0.125, 0.9375, 0.09375, 0.9375, 0.09375, 0.9375, 0.125, 0.9375, 0.9062, 0.375, 0.9062, 0.4375, 0.875, 0.4375, 0.875, 0.375, 0.9062, 0.8125, 0.9062, 0.875, 0.875, 0.875, 0.875, 0.8125, 0.9062, 0.3125, 0.9062, 0.375, 0.875, 0.375, 0.875, 0.3125, 0.9062, 0.75, 0.9062, 0.8125, 0.875, 0.8125, 0.875, 0.75, 0.9062, 0.25, 0.9062, 0.3125, 0.875, 0.3125, 0.875, 0.25, 0.9062, 0.6875, 0.9062, 0.75, 0.875, 0.75, 0.875, 0.6875, 0.9062, 0.1875, 0.9062, 0.25, 0.875, 0.25, 0.875, 0.1875, 0.9062, 0.625, 0.9062, 0.6875, 0.875, 0.6875, 0.875, 0.625, 0.9062, 0.125, 0.9062, 0.1875, 0.875, 0.1875, 0.875, 0.125, 0.9062, 0.5625, 0.9062, 0.625, 0.875, 0.625, 0.875, 0.5625, 0.875, 0.25, 0.875, 0.3125, 0.8437, 0.3125, 0.8438, 0.25, 0.875, 0.6875, 0.875, 0.75, 0.8438, 0.75, 0.8437, 0.6875, 0.875, 0.1875, 0.875, 0.25, 0.8438, 0.25, 0.8437, 0.1875, 0.875, 0.625, 0.875, 0.6875, 0.8437, 0.6875, 0.8438, 0.625, 0.875, 0.125, 0.875, 0.1875, 0.8437, 0.1875, 0.8438, 0.125, 0.875, 0.5625, 0.875, 0.625, 0.8438, 0.625, 0.8437, 0.5625, 0.875, 0.0625, 0.875, 0.125, 0.8438, 0.125, 0.8438, 0.0625, 0.875, 0.5, 0.875, 0.5625, 0.8437, 0.5625, 0.8437, 0.5, 0.875, 0.9375, 0.8594, 1.0, 0.8438, 0.9375, 0.8594, 0.0, 0.875, 0.0625, 0.8438, 0.0625, 0.875, 0.4375, 0.875, 0.5, 0.8437, 0.5, 0.8437, 0.4375, 0.125, 0.9375, 0.125, 0.875, 0.125, 0.875, 0.125, 0.9375, 0.875, 0.375, 0.875, 0.4375, 0.8437, 0.4375, 0.8438, 0.375, 0.875, 0.8125, 0.875, 0.875, 0.8438, 0.875, 0.8437, 0.8125, 0.875, 0.3125, 0.875, 0.375, 0.8438, 0.375, 0.8437, 0.3125, 0.875, 0.75, 0.875, 0.8125, 0.8437, 0.8125, 0.8438, 0.75, 0.8438, 0.9375, 0.8281, 1.0, 0.8125, 0.9375, 0.8281, 0.0, 0.8438, 0.0625, 0.8125, 0.0625, 0.8437, 0.4375, 0.8437, 0.5, 0.8125, 0.5, 0.8125, 0.4375, 0.8438, 0.875, 0.8438, 0.9375, 0.8125, 0.9375, 0.8125, 0.875, 0.8438, 0.375, 0.8437, 0.4375, 0.8125, 0.4375, 0.8125, 0.375, 0.8437, 0.8125, 0.8438, 0.875, 0.8125, 0.875, 0.8125, 0.8125, 0.8437, 0.3125, 0.8438, 0.375, 0.8125, 0.375, 0.8125, 0.3125, 0.8438, 0.75, 0.8437, 0.8125, 0.8125, 0.8125, 0.8125, 0.75, 0.8438, 0.25, 0.8437, 0.3125, 0.8125, 0.3125, 0.8125, 0.25, 0.8437, 0.6875, 0.8438, 0.75, 0.8125, 0.75, 0.8125, 0.6875, 0.8437, 0.1875, 0.8438, 0.25, 0.8125, 0.25, 0.8125, 0.1875, 0.8438, 0.625, 0.8437, 0.6875, 0.8125, 0.6875, 0.8125, 0.625, 0.8438, 0.125, 0.8437, 0.1875, 0.8125, 0.1875, 0.8125, 0.125, 0.8437, 0.5625, 0.8438, 0.625, 0.8125, 0.625, 0.8125, 0.5625, 0.8438, 0.0625, 0.8438, 0.125, 0.8125, 0.125, 0.8125, 0.0625, 0.8437, 0.5, 0.8437, 0.5625, 0.8125, 0.5625, 0.8125, 0.5, 0.8125, 0.6875, 0.8125, 0.75, 0.7812, 0.75, 0.7812, 0.6875, 0.8125, 0.1875, 0.8125, 0.25, 0.7812, 0.25, 0.7812, 0.1875, 0.8125, 0.625, 0.8125, 0.6875, 0.7812, 0.6875, 0.7812, 0.625, 0.8125, 0.125, 0.8125, 0.1875, 0.7812, 0.1875, 0.7812, 0.125, 0.8125, 0.5625, 0.8125, 0.625, 0.7812, 0.625, 0.7812, 0.5625, 0.8125, 0.0625, 0.8125, 0.125, 0.7812, 0.125, 0.7812, 0.0625, 0.8125, 0.5, 0.8125, 0.5625, 0.7812, 0.5625, 0.7812, 0.5, 0.8125, 0.9375, 0.7969, 1.0, 0.7812, 0.9375, 0.7969, 0.0, 0.8125, 0.0625, 0.7812, 0.0625, 0.8125, 0.4375, 0.8125, 0.5, 0.7812, 0.5, 0.7812, 0.4375, 0.0625, 0.9375, 0.0625, 0.875, 0.0625, 0.875, 0.0625, 0.9375, 0.8125, 0.375, 0.8125, 0.4375, 0.7812, 0.4375, 0.7812, 0.375, 0.8125, 0.8125, 0.8125, 0.875, 0.7812, 0.875, 0.7812, 0.8125, 0.8125, 0.3125, 0.8125, 0.375, 0.7812, 0.375, 0.7812, 0.3125, 0.8125, 0.75, 0.8125, 0.8125, 0.7812, 0.8125, 0.7812, 0.75, 0.8125, 0.25, 0.8125, 0.3125, 0.7812, 0.3125, 0.7812, 0.25, 0.7812, 0.4375, 0.7812, 0.5, 0.75, 0.5, 0.75, 0.4375, 0.7812, 0.875, 0.7812, 0.9375, 0.75, 0.9375, 0.75, 0.875, 0.7812, 0.375, 0.7812, 0.4375, 0.75, 0.4375, 0.75, 0.375, 0.7812, 0.8125, 0.7812, 0.875, 0.75, 0.875, 0.75, 0.8125, 0.7812, 0.3125, 0.7812, 0.375, 0.75, 0.375, 0.75, 0.3125, 0.7812, 0.75, 0.7812, 0.8125, 0.75, 0.8125, 0.75, 0.75, 0.7812, 0.25, 0.7812, 0.3125, 0.75, 0.3125, 0.75, 0.25, 0.7812, 0.6875, 0.7812, 0.75, 0.75, 0.75, 0.75, 0.6875, 0.7812, 0.1875, 0.7812, 0.25, 0.75, 0.25, 0.75, 0.1875, 0.7812, 0.625, 0.7812, 0.6875, 0.75, 0.6875, 0.75, 0.625, 0.7812, 0.125, 0.7812, 0.1875, 0.75, 0.1875, 0.75, 0.125, 0.7812, 0.5625, 0.7812, 0.625, 0.75, 0.625, 0.75, 0.5625, 0.7812, 0.0625, 0.7812, 0.125, 0.75, 0.125, 0.75, 0.0625, 0.7812, 0.5, 0.7812, 0.5625, 0.75, 0.5625, 0.75, 0.5, 0.7812, 0.9375, 0.7656, 1.0, 0.75, 0.9375, 0.7656, 0.0, 0.7812, 0.0625, 0.75, 0.0625, 0.9062, 0.875, 0.9062, 0.9375, 0.875, 0.9375, 0.875, 0.875, 0.03125, 0.625, 0.03125, 0.6875, 0.01562, 0.6875, 0.01562, 0.625, 0.875, 0.9375, 0.875, 0.875, 0.875, 0.875, 0.875, 0.9375, 0.9062, 0.9375, 0.875, 0.9375, 0.875, 0.9375, 0.9062, 0.9375, 0.09375, 0.9375, 0.09375, 0.875, 0.09375, 0.875, 0.09375, 0.9375, 0.9844, 0.9375, 0.9688, 0.9375, 0.9688, 0.9375, 0.9844, 0.9375, 0.09375, 0.875, 0.125, 0.875, 0.125, 0.875, 0.09375, 0.875, 0.9688, 0.9375, 0.9687, 0.875, 0.9687, 0.875, 0.9688, 0.9375, 0.125, 0.875, 0.125, 0.9375, 0.125, 0.9375, 0.125, 0.875, 0.9062, 0.875, 0.9062, 0.9375, 0.9062, 0.9375, 0.9062, 0.875, 0.2188, 0.875, 0.2188, 0.9375, 0.1875, 0.9375, 0.1875, 0.875, 0.1562, 0.875, 0.1563, 0.9375, 0.125, 0.9375, 0.125, 0.875, 0.09375, 0.875, 0.09375, 0.9375, 0.0625, 0.9375, 0.0625, 0.875, 0.9375, 0.875, 0.9375, 0.9375, 0.9062, 0.9375, 0.9062, 0.875, 0.875, 0.875, 0.875, 0.9375, 0.8438, 0.9375, 0.8438, 0.875, 0.8125, 0.875, 0.8125, 0.9375, 0.7812, 0.9375, 0.7812, 0.875, 0.1563, 0.9375, 0.125, 0.9375, 0.125, 0.9375, 0.1563, 0.9375, 0.1875, 0.9375, 0.1875, 0.875, 0.1875, 0.875, 0.1875, 0.9375, 0.7812, 0.9375, 0.7812, 0.875, 0.7812, 0.875, 0.7812, 0.9375, 0.2188, 0.875, 0.2188, 0.9375, 0.2188, 0.9375, 0.2188, 0.875, 0.8125, 0.875, 0.8125, 0.9375, 0.8125, 0.9375, 0.8125, 0.875, 0.8125, 0.9375, 0.7812, 0.9375, 0.7812, 0.9375, 0.8125, 0.9375, 0.9062, 0.875, 0.9375, 0.875, 0.9375, 0.875, 0.9062, 0.875, 0.125, 0.875, 0.1562, 0.875, 0.1562, 0.875, 0.125, 0.875, 0.8438, 0.9375, 0.8438, 0.875, 0.8438, 0.875, 0.8438, 0.9375, 0.2188, 0.9375, 0.1875, 0.9375, 0.1875, 0.9375, 0.2188, 0.9375, 0.875, 0.875, 0.875, 0.9375, 0.875, 0.9375, 0.875, 0.875, 0.9062, 0.9375, 0.9062, 0.875, 0.9062, 0.875, 0.9062, 0.9375, 0.7812, 0.875, 0.8125, 0.875, 0.8125, 0.875, 0.7812, 0.875, 0.875, 0.9375, 0.8438, 0.9375, 0.8438, 0.9375, 0.875, 0.9375, 0.9375, 0.875, 0.9375, 0.9375, 0.9375, 0.9375, 0.9375, 0.875, 0.1875, 0.875, 0.2188, 0.875, 0.2188, 0.875, 0.1875, 0.875, 0.09375, 0.9375, 0.0625, 0.9375, 0.0625, 0.9375, 0.09375, 0.9375, 0.8438, 0.875, 0.875, 0.875, 0.875, 0.875, 0.8438, 0.875, 0.03125, 0.1875, 0.03125, 0.25, 0.01562, 0.25, 0.01562, 0.1875, 0.03125, 0.6875, 0.03125, 0.75, 0.01562, 0.75, 0.01562, 0.6875, 0.03125, 0.25, 0.03125, 0.3125, 0.01562, 0.3125, 0.01562, 0.25, 0.03125, 0.75, 0.03125, 0.8125, 0.01562, 0.8125, 0.01562, 0.75, 0.03125, 0.3125, 0.03125, 0.375, 0.01562, 0.375, 0.01562, 0.3125, 0.03125, 0.8125, 0.03125, 0.875, 0.01562, 0.875, 0.01562, 0.8125, 0.03125, 0.375, 0.03125, 0.4375, 0.01562, 0.4375, 0.01562, 0.375, 0.03125, 0.875, 0.03125, 0.9375, 0.01562, 0.9375, 0.01562, 0.875, 0.03125, 0.4375, 0.03125, 0.5, 0.01562, 0.5, 0.01562, 0.4375, 0.03125, 0.5, 0.03125, 0.5625, 0.01562, 0.5625, 0.01562, 0.5, 0.03125, 0.0625, 0.03125, 0.125, 0.01562, 0.125, 0.01562, 0.0625, 0.03125, 0.5625, 0.03125, 0.625, 0.01562, 0.625, 0.01562, 0.5625, 0.03125, 0.125, 0.03125, 0.1875, 0.01562, 0.1875, 0.01562, 0.125, 1.0, 0.375, 1.0, 0.4375, 0.9844, 0.4375, 0.9844, 0.375, 0.9687, 0.875, 0.9844, 0.875, 0.9844, 0.875, 0.9687, 0.875, 1.0, 0.4375, 1.0, 0.5, 0.9844, 0.5, 0.9844, 0.4375, 1.0, 0.5, 1.0, 0.5625, 0.9844, 0.5625, 0.9844, 0.5, 1.0, 0.0625, 1.0, 0.125, 0.9844, 0.125, 0.9844, 0.0625, 1.0, 0.5625, 1.0, 0.625, 0.9844, 0.625, 0.9844, 0.5625, 1.0, 0.125, 1.0, 0.1875, 0.9844, 0.1875, 0.9844, 0.125, 1.0, 0.625, 1.0, 0.6875, 0.9844, 0.6875, 0.9844, 0.625, 1.0, 0.1875, 1.0, 0.25, 0.9844, 0.25, 0.9844, 0.1875, 1.0, 0.6875, 1.0, 0.75, 0.9844, 0.75, 0.9844, 0.6875, 1.0, 0.25, 1.0, 0.3125, 0.9844, 0.3125, 0.9844, 0.25, 1.0, 0.75, 1.0, 0.8125, 0.9844, 0.8125, 0.9844, 0.75, 1.0, 0.3125, 1.0, 0.375, 0.9844, 0.375, 0.9844, 0.3125, 1.0, 0.8125, 1.0, 0.875, 0.9844, 0.875, 0.9844, 0.8125, 1.0, 0.9375, 0.9844, 0.9375, 0.9844, 0.9375, 1.0, 0.9375, 0.9844, 0.875, 1.0, 0.875, 0.01562, 0.875, 0.0, 0.875, 0.9687, 0.875, 0.9844, 0.875, 0.9844, 0.9375, 0.9688, 0.9375, 0.01562, 0.875, 0.01562, 0.9375, 0.9844, 0.9375, 0.9844, 0.875, 0.9844, 0.9375, 0.01562, 0.9375, 0.01562, 0.9375, 0.0, 0.9375, 0.25, 0.0625, 0.25, 0.125, 0.2344, 0.125, 0.2344, 0.0625, 0.25, 0.5625, 0.25, 0.625, 0.2344, 0.625, 0.2344, 0.5625, 0.25, 0.125, 0.25, 0.1875, 0.2344, 0.1875, 0.2344, 0.125, 0.25, 0.625, 0.25, 0.6875, 0.2344, 0.6875, 0.2344, 0.625, 0.25, 0.1875, 0.25, 0.25, 0.2344, 0.25, 0.2344, 0.1875, 0.25, 0.6875, 0.25, 0.75, 0.2344, 0.75, 0.2344, 0.6875, 0.25, 0.25, 0.25, 0.3125, 0.2344, 0.3125, 0.2344, 0.25, 0.25, 0.75, 0.25, 0.8125, 0.2344, 0.8125, 0.2344, 0.75, 0.25, 0.3125, 0.25, 0.375, 0.2344, 0.375, 0.2344, 0.3125, 0.25, 0.8125, 0.25, 0.875, 0.2344, 0.875, 0.2344, 0.8125, 0.25, 0.375, 0.25, 0.4375, 0.2344, 0.4375, 0.2344, 0.375, 0.25, 0.875, 0.25, 0.9375, 0.2344, 0.9375, 0.2344, 0.875, 0.25, 0.4375, 0.25, 0.5, 0.2344, 0.5, 0.2344, 0.4375, 0.25, 0.5, 0.25, 0.5625, 0.2344, 0.5625, 0.2344, 0.5])
me_sphere_001.update()
arm_armature = bpy.data.armatures.new('Armature')  # bones are not reproduced

# ---- objects
ob_sphere = bpy.data.objects.new('Sphere', me_sphere_001)
ob_armature = bpy.data.objects.new('Armature', arm_armature)

# ---- transforms, parenting, visibility, modifiers, constraints
ob_sphere.parent = ob_armature
ob_sphere.location = (-2.235e-08, 1.49e-08, -7.451e-09)
ob_sphere.rotation_euler = (6.054e-09, 1.571, 0.0)
_vg = ob_sphere.vertex_groups.new(name='Bone')
_vg.add([0, 6, 7, 8, 9, 10, 22, 23, 24, 25, 37, 38, 39, 40, 52, 53, 54, 55, 67, 68, 69, 70, 83, 84, 85, 86, 98, 99, 100, 101, 113, 114, 115, 116, 128, 129, 130, 131, 143, 144, 145, 146, 158, 159, 160, 161, 173, 174, 175, 176, 188, 189, 190, 191, 203, 204, 205, 206, 218, 219, 220, 221, 233, 234, 235, 236, 248, 249, 250], 1.0, 'REPLACE')
_vg = ob_sphere.vertex_groups.new(name='t')
_vg.add([263, 264, 265, 266, 267, 281, 282, 296, 297, 311, 312, 326, 327, 342, 343, 357, 358, 372, 373, 387, 388, 402, 403, 417, 418, 432, 433, 447, 448, 462, 463, 477, 478, 492, 493, 507, 508, 516, 517, 518, 519, 520, 521, 522, 523, 524, 525, 526, 527, 528, 529, 530, 531, 532, 533, 534, 535, 536, 537, 538, 539, 540, 541, 542, 543, 544, 545, 546, 547, 548, 549, 556, 558, 566, 579, 580, 581, 582, 583, 586, 589], 1.0, 'REPLACE')
_m = ob_sphere.modifiers.new('Mirror', 'MIRROR')
_m.use_clip = True
_m = ob_sphere.modifiers.new('Armature', 'ARMATURE')
_m.object = ob_armature
ob_armature.location = (0.0, 0.0, 0.0)

# ---- collection membership
col_collection.objects.link(ob_sphere)
col_collection.objects.link(ob_armature)

# ---- scene / render settings (as saved in the file)
scene.frame_start = 1; scene.frame_end = 80; scene.frame_set(0)
scene.render.engine = 'BLENDER_EEVEE_NEXT'
scene.cycles.sampling_pattern = 'TABULATED_SOBOL'
scene.view_settings.view_transform = 'Filmic'
bpy.context.view_layer.update()

# ---- added for rendering (the .blend has no active camera and no usable light): camera, sun
cam_auto = bpy.data.cameras.new('AutoCamera')
cam_auto.lens = 50.0
cam_auto.sensor_width = 36.0
cam_auto.clip_end = 1000.0
ob_auto_camera = bpy.data.objects.new('AutoCamera', cam_auto)
scene.collection.objects.link(ob_auto_camera)
ob_auto_camera.location = (3.8225, -4.58019, 3.05346)
ob_auto_camera.rotation_euler = (1.09748, -7.21219e-08, 0.694738)
scene.camera = ob_auto_camera
light_auto_sun = bpy.data.lights.new('AutoSun', 'SUN')
light_auto_sun.energy = 3.0
light_auto_sun.angle = 0.0523599
ob_auto_sun = bpy.data.objects.new('AutoSun', light_auto_sun)
scene.collection.objects.link(ob_auto_sun)
ob_auto_sun.rotation_euler = (0.872665, 0.174533, 0.523599)
bpy.context.view_layer.update()
